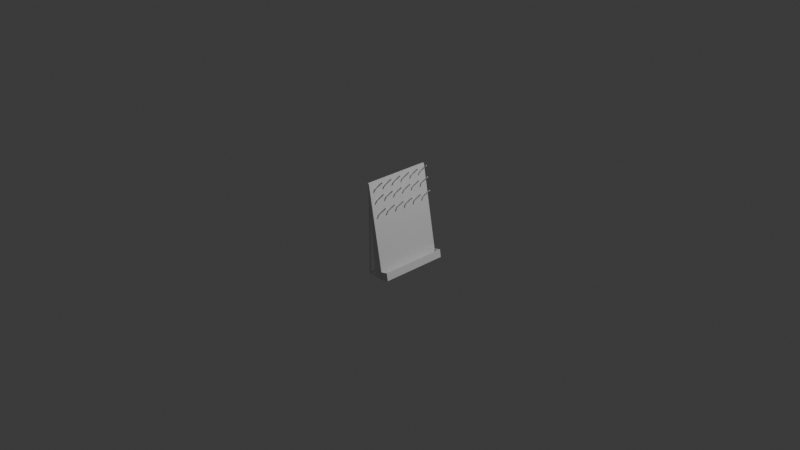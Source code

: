 # Source: drying_rack.blend  (saved by Blender 4.1.23; exported with 4.5.12 LTS)
import bpy
from mathutils import Matrix  # noqa: F401  (used for matrix-valued properties, if any)

bpy.ops.wm.read_factory_settings(use_empty=True)
scene = bpy.context.scene
scene.name = 'Scene'

# ---- collections
col_collection = bpy.data.collections.new('Collection'); scene.collection.children.link(col_collection)

# ---- world
world_world = bpy.data.worlds.new('World'); scene.world = world_world
world_world.use_nodes = True; world_world.node_tree.nodes.clear()
_N = world_world.node_tree.nodes; _L = world_world.node_tree.links
n0 = _N.new('ShaderNodeOutputWorld'); n0.name = 'World Output'; n0.location = (300, 300)
n1 = _N.new('ShaderNodeBackground'); n1.name = 'Background'; n1.location = (10, 300)
n1.inputs[0].default_value = (0.05088, 0.05088, 0.05088, 1.0)
_L.new(n1.outputs[0], n0.inputs[0])
n0.is_active_output = True
world_world.color = (0.05088, 0.05088, 0.05088)
world_world.use_sun_shadow = False
world_world.sun_shadow_jitter_overblur = 0.0

# ---- cameras
cam_camera = bpy.data.cameras.new('Camera')
cam_camera.clip_end = 100.0
cam_camera.ortho_scale = 7.314

# ---- lights
light_light = bpy.data.lights.new('Light', 'POINT')
light_light.transmission_factor = 0.0
light_light.energy = 1000.0
light_light.shadow_soft_size = 0.1
light_light.shadow_maximum_resolution = 0.006
light_light.use_absolute_resolution = True

# ---- meshes
me_cube_001 = bpy.data.meshes.new('Cube.001')
me_cube_001.from_pydata([(-0.05, -0.375, -0.5), (-0.05, -0.375, 0.5), (-0.05, 0.375, -0.5), (-0.05, 0.375, 0.5), (0.05, -0.375, -0.5), (-0.0313, -0.375, 0.5), (0.05, 0.375, -0.5), (-0.0313, 0.375, 0.5), (-0.04913, -0.375, -0.5047), (-0.04913, 0.375, -0.5047), (0.05032, -0.375, -0.5151), (0.05032, 0.375, -0.5151)], [], [(0, 1, 3, 2), (2, 3, 7, 6), (6, 7, 5, 4), (4, 5, 1, 0), (4, 0, 8, 10), (7, 3, 1, 5), (9, 11, 10, 8), (2, 6, 11, 9), (0, 2, 9, 8), (6, 4, 10, 11)])
_uv = me_cube_001.uv_layers.new(name='UVMap')
_uv.uv.foreach_set('vector', [0.375, 0.0, 0.625, 0.0, 0.625, 0.25, 0.375, 0.25, 0.375, 0.25, 0.625, 0.25, 0.625, 0.5, 0.375, 0.5, 0.375, 0.5, 0.625, 0.5, 0.625, 0.75, 0.375, 0.75, 0.375, 0.75, 0.625, 0.75, 0.625, 1.0, 0.375, 1.0, 0.375, 0.75, 0.375, 1.0, 0.375, 1.0, 0.375, 0.75, 0.625, 0.5, 0.875, 0.5, 0.875, 0.75, 0.625, 0.75, 0.125, 0.5, 0.375, 0.5, 0.375, 0.75, 0.125, 0.75, 0.375, 0.25, 0.375, 0.5, 0.375, 0.5, 0.375, 0.25, 0.375, 0.0, 0.375, 0.25, 0.375, 0.25, 0.375, 0.0, 0.375, 0.5, 0.375, 0.75, 0.375, 0.75, 0.375, 0.5])
me_cube_001.update()
me_cylinder_001 = bpy.data.meshes.new('Cylinder.001')
me_cylinder_001.from_pydata([(0.0, 0.0075, 0.5), (0.005303, 0.005303, 0.5), (0.0075, 0.0, 0.5), (0.005303, -0.005303, 0.5), (0.0, -0.0075, 0.5), (-0.005303, -0.005303, 0.5), (-0.0075, 0.0, 0.5), (-0.005303, 0.005303, 0.5), (1.164e-10, 0.00271, -0.5), (0.0, 0.0075, -0.4956), (5.821e-11, 0.005105, -0.4994), (2.91e-11, 0.006858, -0.4978), (0.001916, 0.001916, -0.5), (0.005303, 0.005303, -0.4956), (0.00361, 0.00361, -0.4994), (0.004849, 0.004849, -0.4978), (0.00271, -1.164e-10, -0.5), (0.0075, 0.0, -0.4956), (0.005105, -5.821e-11, -0.4994), (0.006858, -2.91e-11, -0.4978), (0.001916, -0.001916, -0.5), (0.005303, -0.005303, -0.4956), (0.00361, -0.00361, -0.4994), (0.004849, -0.004849, -0.4978), (-1.164e-10, -0.00271, -0.5), (0.0, -0.0075, -0.4956), (-5.821e-11, -0.005105, -0.4994), (-2.91e-11, -0.006858, -0.4978), (-0.001916, -0.001916, -0.5), (-0.005303, -0.005303, -0.4956), (-0.00361, -0.00361, -0.4994), (-0.004849, -0.004849, -0.4978), (-0.00271, 1.164e-10, -0.5), (-0.0075, 0.0, -0.4956), (-0.005105, 5.821e-11, -0.4994), (-0.006858, 2.91e-11, -0.4978), (-0.001916, 0.001916, -0.5), (-0.005303, 0.005303, -0.4956), (-0.00361, 0.00361, -0.4994), (-0.004849, 0.004849, -0.4978)], [], [(37, 7, 0, 9), (17, 2, 3, 21), (21, 3, 4, 25), (25, 4, 5, 29), (29, 5, 6, 33), (33, 6, 7, 37), (1, 0, 7, 6, 5, 4, 3, 2), (13, 1, 2, 17), (9, 0, 1, 13), (9, 13, 15, 11), (11, 15, 14, 10), (10, 14, 12, 8), (13, 17, 19, 15), (15, 19, 18, 14), (14, 18, 16, 12), (17, 21, 23, 19), (19, 23, 22, 18), (18, 22, 20, 16), (21, 25, 27, 23), (23, 27, 26, 22), (22, 26, 24, 20), (25, 29, 31, 27), (27, 31, 30, 26), (26, 30, 28, 24), (29, 33, 35, 31), (31, 35, 34, 30), (30, 34, 32, 28), (33, 37, 39, 35), (35, 39, 38, 34), (34, 38, 36, 32), (37, 9, 11, 39), (39, 11, 10, 38), (38, 10, 8, 36), (8, 12, 16, 20, 24, 28, 32, 36)])
_uv = me_cylinder_001.uv_layers.new(name='UVMap')
_uv.uv.foreach_set('vector', [0.125, 0.5022, 0.125, 1.0, 0.0, 1.0, 0.0, 0.5022, 0.75, 0.5022, 0.75, 1.0, 0.625, 1.0, 0.625, 0.5022, 0.625, 0.5022, 0.625, 1.0, 0.5, 1.0, 0.5, 0.5022, 0.5, 0.5022, 0.5, 1.0, 0.375, 1.0, 0.375, 0.5022, 0.375, 0.5022, 0.375, 1.0, 0.25, 1.0, 0.25, 0.5022, 0.25, 0.5022, 0.25, 1.0, 0.125, 1.0, 0.125, 0.5022, 0.4197, 0.4197, 0.25, 0.49, 0.08029, 0.4197, 0.01, 0.25, 0.08029, 0.08029, 0.25, 0.01, 0.4197, 0.08029, 0.49, 0.25, 0.875, 0.5022, 0.875, 1.0, 0.75, 1.0, 0.75, 0.5022, 1.0, 0.5022, 1.0, 1.0, 0.875, 1.0, 0.875, 0.5022, 1.0, 0.5022, 0.875, 0.5022, 0.8803, 0.5, 0.9947, 0.5, 0.7573, 0.487, 0.9124, 0.4227, 0.8655, 0.3655, 0.75, 0.4134, 0.75, 0.4134, 0.8655, 0.3655, 0.8113, 0.3113, 0.75, 0.3367, 0.875, 0.5022, 0.75, 0.5022, 0.7553, 0.5, 0.8697, 0.5, 0.9227, 0.4124, 0.987, 0.2573, 0.9134, 0.25, 0.8655, 0.3655, 0.8655, 0.3655, 0.9134, 0.25, 0.8367, 0.25, 0.8113, 0.3113, 0.75, 0.5022, 0.625, 0.5022, 0.6303, 0.5, 0.7447, 0.5, 0.987, 0.2427, 0.9227, 0.08756, 0.8655, 0.1345, 0.9134, 0.25, 0.9134, 0.25, 0.8655, 0.1345, 0.8113, 0.1887, 0.8367, 0.25, 0.625, 0.5022, 0.5, 0.5022, 0.5053, 0.5, 0.6197, 0.5, 0.9124, 0.07729, 0.7573, 0.01301, 0.75, 0.08665, 0.8655, 0.1345, 0.8655, 0.1345, 0.75, 0.08665, 0.75, 0.1633, 0.8113, 0.1887, 0.5, 0.5022, 0.375, 0.5022, 0.3803, 0.5, 0.4947, 0.5, 0.7427, 0.01301, 0.5876, 0.07729, 0.6345, 0.1345, 0.75, 0.08665, 0.75, 0.08665, 0.6345, 0.1345, 0.6887, 0.1887, 0.75, 0.1633, 0.375, 0.5022, 0.25, 0.5022, 0.2553, 0.5, 0.3697, 0.5, 0.5773, 0.08756, 0.513, 0.2427, 0.5866, 0.25, 0.6345, 0.1345, 0.6345, 0.1345, 0.5866, 0.25, 0.6633, 0.25, 0.6887, 0.1887, 0.25, 0.5022, 0.125, 0.5022, 0.1303, 0.5, 0.2447, 0.5, 0.513, 0.2573, 0.5773, 0.4124, 0.6345, 0.3655, 0.5866, 0.25, 0.5866, 0.25, 0.6345, 0.3655, 0.6887, 0.3113, 0.6633, 0.25, 0.125, 0.5022, 0.0, 0.5022, 0.005348, 0.5, 0.1197, 0.5, 0.5876, 0.4227, 0.7427, 0.487, 0.75, 0.4134, 0.6345, 0.3655, 0.6345, 0.3655, 0.75, 0.4134, 0.75, 0.3367, 0.6887, 0.3113, 0.75, 0.3367, 0.8113, 0.3113, 0.8367, 0.25, 0.8113, 0.1887, 0.75, 0.1633, 0.6887, 0.1887, 0.6633, 0.25, 0.6887, 0.3113])
me_cylinder_001.update()
me_cylinder_002 = bpy.data.meshes.new('Cylinder.002')
me_cylinder_002.from_pydata([(0.0, 0.0075, -0.5), (0.0, 0.0075, 0.5), (0.005303, 0.005303, -0.5), (0.005303, 0.005303, 0.5), (0.0075, 0.0, -0.5), (0.0075, 0.0, 0.5), (0.005303, -0.005303, -0.5), (0.005303, -0.005303, 0.5), (0.0, -0.0075, -0.5), (0.0, -0.0075, 0.5), (-0.005303, -0.005303, -0.5), (-0.005303, -0.005303, 0.5), (-0.0075, 0.0, -0.5), (-0.0075, 0.0, 0.5), (-0.005303, 0.005303, -0.5), (-0.005303, 0.005303, 0.5)], [], [(0, 1, 3, 2), (2, 3, 5, 4), (4, 5, 7, 6), (6, 7, 9, 8), (8, 9, 11, 10), (10, 11, 13, 12), (3, 1, 15, 13, 11, 9, 7, 5), (12, 13, 15, 14), (14, 15, 1, 0), (0, 2, 4, 6, 8, 10, 12, 14)])
_uv = me_cylinder_002.uv_layers.new(name='UVMap')
_uv.uv.foreach_set('vector', [1.0, 0.5, 1.0, 1.0, 0.875, 1.0, 0.875, 0.5, 0.875, 0.5, 0.875, 1.0, 0.75, 1.0, 0.75, 0.5, 0.75, 0.5, 0.75, 1.0, 0.625, 1.0, 0.625, 0.5, 0.625, 0.5, 0.625, 1.0, 0.5, 1.0, 0.5, 0.5, 0.5, 0.5, 0.5, 1.0, 0.375, 1.0, 0.375, 0.5, 0.375, 0.5, 0.375, 1.0, 0.25, 1.0, 0.25, 0.5, 0.4197, 0.4197, 0.25, 0.49, 0.08029, 0.4197, 0.01, 0.25, 0.08029, 0.08029, 0.25, 0.01, 0.4197, 0.08029, 0.49, 0.25, 0.25, 0.5, 0.25, 1.0, 0.125, 1.0, 0.125, 0.5, 0.125, 0.5, 0.125, 1.0, 0.0, 1.0, 0.0, 0.5, 0.75, 0.49, 0.9197, 0.4197, 0.99, 0.25, 0.9197, 0.08029, 0.75, 0.01, 0.5803, 0.08029, 0.51, 0.25, 0.5803, 0.4197])
me_cylinder_002.update()
me_cylinder_003 = bpy.data.meshes.new('Cylinder.003')
me_cylinder_003.from_pydata([(0.0, 0.0075, 0.5), (0.005303, 0.005303, 0.5), (0.0075, 0.0, 0.5), (0.005303, -0.005303, 0.5), (0.0, -0.0075, 0.5), (-0.005303, -0.005303, 0.5), (-0.0075, 0.0, 0.5), (-0.005303, 0.005303, 0.5), (0.0, 0.002765, -0.5), (0.0, 0.0075, -0.4956), (0.0, 0.005132, -0.4994), (0.0, 0.006866, -0.4978), (0.001955, 0.001955, -0.5), (0.005303, 0.005303, -0.4956), (0.003629, 0.003629, -0.4994), (0.004855, 0.004855, -0.4978), (0.002765, 0.0, -0.5), (0.0075, 0.0, -0.4956), (0.005132, 0.0, -0.4994), (0.006866, 0.0, -0.4978), (0.001955, -0.001955, -0.5), (0.005303, -0.005303, -0.4956), (0.003629, -0.003629, -0.4994), (0.004855, -0.004855, -0.4978), (0.0, -0.002765, -0.5), (0.0, -0.0075, -0.4956), (0.0, -0.005132, -0.4994), (0.0, -0.006866, -0.4978), (-0.001955, -0.001955, -0.5), (-0.005303, -0.005303, -0.4956), (-0.003629, -0.003629, -0.4994), (-0.004855, -0.004855, -0.4978), (-0.002765, 0.0, -0.5), (-0.0075, 0.0, -0.4956), (-0.005132, 0.0, -0.4994), (-0.006866, 0.0, -0.4978), (-0.001955, 0.001955, -0.5), (-0.005303, 0.005303, -0.4956), (-0.003629, 0.003629, -0.4994), (-0.004855, 0.004855, -0.4978)], [], [(37, 7, 0, 9), (17, 2, 3, 21), (21, 3, 4, 25), (25, 4, 5, 29), (29, 5, 6, 33), (33, 6, 7, 37), (1, 0, 7, 6, 5, 4, 3, 2), (13, 1, 2, 17), (9, 0, 1, 13), (9, 13, 15, 11), (11, 15, 14, 10), (10, 14, 12, 8), (13, 17, 19, 15), (15, 19, 18, 14), (14, 18, 16, 12), (17, 21, 23, 19), (19, 23, 22, 18), (18, 22, 20, 16), (21, 25, 27, 23), (23, 27, 26, 22), (22, 26, 24, 20), (25, 29, 31, 27), (27, 31, 30, 26), (26, 30, 28, 24), (29, 33, 35, 31), (31, 35, 34, 30), (30, 34, 32, 28), (33, 37, 39, 35), (35, 39, 38, 34), (34, 38, 36, 32), (37, 9, 11, 39), (39, 11, 10, 38), (38, 10, 8, 36), (8, 12, 16, 20, 24, 28, 32, 36)])
_uv = me_cylinder_003.uv_layers.new(name='UVMap')
_uv.uv.foreach_set('vector', [0.125, 0.5022, 0.125, 1.0, 0.0, 1.0, 0.0, 0.5022, 0.75, 0.5022, 0.75, 1.0, 0.625, 1.0, 0.625, 0.5022, 0.625, 0.5022, 0.625, 1.0, 0.5, 1.0, 0.5, 0.5022, 0.5, 0.5022, 0.5, 1.0, 0.375, 1.0, 0.375, 0.5022, 0.375, 0.5022, 0.375, 1.0, 0.25, 1.0, 0.25, 0.5022, 0.25, 0.5022, 0.25, 1.0, 0.125, 1.0, 0.125, 0.5022, 0.4197, 0.4197, 0.25, 0.49, 0.08029, 0.4197, 0.01, 0.25, 0.08029, 0.08029, 0.25, 0.01, 0.4197, 0.08029, 0.49, 0.25, 0.875, 0.5022, 0.875, 1.0, 0.75, 1.0, 0.75, 0.5022, 1.0, 0.5022, 1.0, 1.0, 0.875, 1.0, 0.875, 0.5022, 1.0, 0.5022, 0.875, 0.5022, 0.8803, 0.5, 0.9947, 0.5, 0.7572, 0.487, 0.9125, 0.4227, 0.8661, 0.3661, 0.75, 0.4142, 0.75, 0.4142, 0.8661, 0.3661, 0.8126, 0.3126, 0.75, 0.3385, 0.875, 0.5022, 0.75, 0.5022, 0.7553, 0.5, 0.8697, 0.5, 0.9227, 0.4125, 0.987, 0.2572, 0.9142, 0.25, 0.8661, 0.3661, 0.8661, 0.3661, 0.9142, 0.25, 0.8385, 0.25, 0.8126, 0.3126, 0.75, 0.5022, 0.625, 0.5022, 0.6303, 0.5, 0.7447, 0.5, 0.987, 0.2428, 0.9227, 0.08747, 0.8661, 0.1339, 0.9142, 0.25, 0.9142, 0.25, 0.8661, 0.1339, 0.8126, 0.1874, 0.8385, 0.25, 0.625, 0.5022, 0.5, 0.5022, 0.5053, 0.5, 0.6197, 0.5, 0.9125, 0.07732, 0.7572, 0.01297, 0.75, 0.08577, 0.8661, 0.1339, 0.8661, 0.1339, 0.75, 0.08577, 0.75, 0.1615, 0.8126, 0.1874, 0.5, 0.5022, 0.375, 0.5022, 0.3803, 0.5, 0.4947, 0.5, 0.7428, 0.01297, 0.5875, 0.07732, 0.6339, 0.1339, 0.75, 0.08577, 0.75, 0.08577, 0.6339, 0.1339, 0.6874, 0.1874, 0.75, 0.1615, 0.375, 0.5022, 0.25, 0.5022, 0.2553, 0.5, 0.3697, 0.5, 0.5773, 0.08747, 0.513, 0.2428, 0.5858, 0.25, 0.6339, 0.1339, 0.6339, 0.1339, 0.5858, 0.25, 0.6615, 0.25, 0.6874, 0.1874, 0.25, 0.5022, 0.125, 0.5022, 0.1303, 0.5, 0.2447, 0.5, 0.513, 0.2572, 0.5773, 0.4125, 0.6339, 0.3661, 0.5858, 0.25, 0.5858, 0.25, 0.6339, 0.3661, 0.6874, 0.3126, 0.6615, 0.25, 0.125, 0.5022, 0.0, 0.5022, 0.005287, 0.5, 0.1197, 0.5, 0.5875, 0.4227, 0.7428, 0.487, 0.75, 0.4142, 0.6339, 0.3661, 0.6339, 0.3661, 0.75, 0.4142, 0.75, 0.3385, 0.6874, 0.3126, 0.75, 0.3385, 0.8126, 0.3126, 0.8385, 0.25, 0.8126, 0.1874, 0.75, 0.1615, 0.6874, 0.1874, 0.6615, 0.25, 0.6874, 0.3126])
me_cylinder_003.update()
me_cylinder_004 = bpy.data.meshes.new('Cylinder.004')
me_cylinder_004.from_pydata([(0.0, 0.0075, -0.5), (0.0, 0.0075, 0.5), (0.005303, 0.005303, -0.5), (0.005303, 0.005303, 0.5), (0.0075, 0.0, -0.5), (0.0075, 0.0, 0.5), (0.005303, -0.005303, -0.5), (0.005303, -0.005303, 0.5), (0.0, -0.0075, -0.5), (0.0, -0.0075, 0.5), (-0.005303, -0.005303, -0.5), (-0.005303, -0.005303, 0.5), (-0.0075, 0.0, -0.5), (-0.0075, 0.0, 0.5), (-0.005303, 0.005303, -0.5), (-0.005303, 0.005303, 0.5)], [], [(0, 1, 3, 2), (2, 3, 5, 4), (4, 5, 7, 6), (6, 7, 9, 8), (8, 9, 11, 10), (10, 11, 13, 12), (3, 1, 15, 13, 11, 9, 7, 5), (12, 13, 15, 14), (14, 15, 1, 0), (0, 2, 4, 6, 8, 10, 12, 14)])
_uv = me_cylinder_004.uv_layers.new(name='UVMap')
_uv.uv.foreach_set('vector', [1.0, 0.5, 1.0, 1.0, 0.875, 1.0, 0.875, 0.5, 0.875, 0.5, 0.875, 1.0, 0.75, 1.0, 0.75, 0.5, 0.75, 0.5, 0.75, 1.0, 0.625, 1.0, 0.625, 0.5, 0.625, 0.5, 0.625, 1.0, 0.5, 1.0, 0.5, 0.5, 0.5, 0.5, 0.5, 1.0, 0.375, 1.0, 0.375, 0.5, 0.375, 0.5, 0.375, 1.0, 0.25, 1.0, 0.25, 0.5, 0.4197, 0.4197, 0.25, 0.49, 0.08029, 0.4197, 0.01, 0.25, 0.08029, 0.08029, 0.25, 0.01, 0.4197, 0.08029, 0.49, 0.25, 0.25, 0.5, 0.25, 1.0, 0.125, 1.0, 0.125, 0.5, 0.125, 0.5, 0.125, 1.0, 0.0, 1.0, 0.0, 0.5, 0.75, 0.49, 0.9197, 0.4197, 0.99, 0.25, 0.9197, 0.08029, 0.75, 0.01, 0.5803, 0.08029, 0.51, 0.25, 0.5803, 0.4197])
me_cylinder_004.update()
me_cylinder_005 = bpy.data.meshes.new('Cylinder.005')
me_cylinder_005.from_pydata([(0.0, 0.0075, -0.5), (0.0, 0.0075, 0.5), (0.005303, 0.005303, -0.5), (0.005303, 0.005303, 0.5), (0.0075, 0.0, -0.5), (0.0075, 0.0, 0.5), (0.005303, -0.005303, -0.5), (0.005303, -0.005303, 0.5), (0.0, -0.0075, -0.5), (0.0, -0.0075, 0.5), (-0.005303, -0.005303, -0.5), (-0.005303, -0.005303, 0.5), (-0.0075, 0.0, -0.5), (-0.0075, 0.0, 0.5), (-0.005303, 0.005303, -0.5), (-0.005303, 0.005303, 0.5)], [], [(0, 1, 3, 2), (2, 3, 5, 4), (4, 5, 7, 6), (6, 7, 9, 8), (8, 9, 11, 10), (10, 11, 13, 12), (3, 1, 15, 13, 11, 9, 7, 5), (12, 13, 15, 14), (14, 15, 1, 0), (0, 2, 4, 6, 8, 10, 12, 14)])
_uv = me_cylinder_005.uv_layers.new(name='UVMap')
_uv.uv.foreach_set('vector', [1.0, 0.5, 1.0, 1.0, 0.875, 1.0, 0.875, 0.5, 0.875, 0.5, 0.875, 1.0, 0.75, 1.0, 0.75, 0.5, 0.75, 0.5, 0.75, 1.0, 0.625, 1.0, 0.625, 0.5, 0.625, 0.5, 0.625, 1.0, 0.5, 1.0, 0.5, 0.5, 0.5, 0.5, 0.5, 1.0, 0.375, 1.0, 0.375, 0.5, 0.375, 0.5, 0.375, 1.0, 0.25, 1.0, 0.25, 0.5, 0.4197, 0.4197, 0.25, 0.49, 0.08029, 0.4197, 0.01, 0.25, 0.08029, 0.08029, 0.25, 0.01, 0.4197, 0.08029, 0.49, 0.25, 0.25, 0.5, 0.25, 1.0, 0.125, 1.0, 0.125, 0.5, 0.125, 0.5, 0.125, 1.0, 0.0, 1.0, 0.0, 0.5, 0.75, 0.49, 0.9197, 0.4197, 0.99, 0.25, 0.9197, 0.08029, 0.75, 0.01, 0.5803, 0.08029, 0.51, 0.25, 0.5803, 0.4197])
me_cylinder_005.update()
me_cube_002 = bpy.data.meshes.new('Cube.002')
me_cube_002.from_pydata([(0.1545, -0.375, -0.5096), (0.1398, -0.375, -0.4263), (0.1545, 0.375, -0.5096), (0.1398, 0.375, -0.4263), (0.2354, -0.375, -0.4889), (0.2208, -0.375, -0.4056), (0.2354, 0.375, -0.4889), (0.2208, 0.375, -0.4056), (0.2133, -0.3623, -0.4082), (0.2133, 0.3623, -0.4082), (0.2198, -0.3623, -0.4842), (0.2198, 0.3623, -0.4842)], [], [(0, 1, 3, 2), (2, 3, 7, 6), (6, 7, 5, 4), (4, 5, 1, 0), (2, 6, 4, 0), (5, 8, 1), (8, 9, 11, 10), (5, 7, 9, 8), (7, 3, 9), (9, 3, 2, 11), (10, 0, 1, 8)])
_uv = me_cube_002.uv_layers.new(name='UVMap')
_uv.uv.foreach_set('vector', [0.375, 0.0, 0.625, 0.0, 0.625, 0.25, 0.375, 0.25, 0.375, 0.25, 0.625, 0.25, 0.625, 0.5, 0.375, 0.5, 0.375, 0.5, 0.625, 0.5, 0.625, 0.75, 0.375, 0.75, 0.375, 0.75, 0.625, 0.75, 0.625, 1.0, 0.375, 1.0, 0.125, 0.5, 0.375, 0.5, 0.375, 0.75, 0.125, 0.75, 0.625, 0.75, 0.625, 0.75, 0.625, 1.0, 0.625, 0.75, 0.625, 0.5, 0.625, 0.5, 0.625, 0.75, 0.625, 0.75, 0.625, 0.5, 0.625, 0.5, 0.625, 0.75, 0.625, 0.5, 0.625, 0.25, 0.625, 0.5, 0.0, 0.0, 0.0, 0.0, 0.0, 0.0, 0.0, 0.0, 0.0, 0.0, 0.0, 0.0, 0.0, 0.0, 0.0, 0.0])
me_cube_002.update()
me_cylinder_006 = bpy.data.meshes.new('Cylinder.006')
me_cylinder_006.from_pydata([(0.0, 0.0075, -0.5), (0.005303, 0.005303, -0.5), (0.0075, 0.0, -0.5), (0.005303, -0.005303, -0.5), (0.0, -0.0075, -0.5), (-0.005303, -0.005303, -0.5), (-0.0075, 0.0, -0.5), (-0.005303, 0.005303, -0.5), (0.0, 0.002886, 0.5), (1.093e-10, 0.009267, 0.4781), (3.615e-11, 0.005775, 0.492), (0.002041, 0.002041, 0.5), (0.005303, 0.007071, 0.4781), (0.00367, 0.004255, 0.492), (0.002886, 0.0, 0.5), (0.0075, 0.001767, 0.4781), (0.00519, 0.0005848, 0.492), (0.002041, -0.002041, 0.5), (0.005303, -0.003536, 0.4781), (0.00367, -0.003085, 0.492), (0.0, -0.002886, 0.5), (1.093e-10, -0.005733, 0.4781), (3.615e-11, -0.004605, 0.492), (-0.002041, -0.002041, 0.5), (-0.005303, -0.003536, 0.4781), (-0.00367, -0.003085, 0.492), (-0.002886, 0.0, 0.5), (-0.0075, 0.001767, 0.4781), (-0.00519, 0.0005848, 0.492), (-0.002041, 0.002041, 0.5), (-0.005303, 0.007071, 0.4781), (-0.00367, 0.004255, 0.492)], [], [(7, 30, 9, 0), (2, 15, 18, 3), (3, 18, 21, 4), (4, 21, 24, 5), (5, 24, 27, 6), (6, 27, 30, 7), (0, 9, 12, 1), (1, 12, 15, 2), (0, 1, 2, 3, 4, 5, 6, 7), (12, 9, 10, 13), (13, 10, 8, 11), (15, 12, 13, 16), (16, 13, 11, 14), (18, 15, 16, 19), (19, 16, 14, 17), (21, 18, 19, 22), (22, 19, 17, 20), (24, 21, 22, 25), (25, 22, 20, 23), (27, 24, 25, 28), (28, 25, 23, 26), (30, 27, 28, 31), (31, 28, 26, 29), (9, 30, 31, 10), (10, 31, 29, 8), (11, 8, 29, 26, 23, 20, 17, 14)])
_uv = me_cylinder_006.uv_layers.new(name='UVMap')
_uv.uv.foreach_set('vector', [0.125, 0.5, 0.125, 0.9979, 0.0, 0.9979, 0.0, 0.5, 0.75, 0.5, 0.75, 0.9979, 0.625, 0.9979, 0.625, 0.5, 0.625, 0.5, 0.625, 0.9979, 0.5, 0.9979, 0.5, 0.5, 0.5, 0.5, 0.5, 0.9979, 0.375, 0.9979, 0.375, 0.5, 0.375, 0.5, 0.375, 0.9979, 0.25, 0.9979, 0.25, 0.5, 0.25, 0.5, 0.25, 0.9979, 0.125, 0.9979, 0.125, 0.5, 1.0, 0.5, 1.0, 0.9979, 0.875, 0.9979, 0.875, 0.5, 0.875, 0.5, 0.875, 0.9979, 0.75, 0.9979, 0.75, 0.5, 0.75, 0.49, 0.9197, 0.4197, 0.99, 0.25, 0.9197, 0.08029, 0.75, 0.01, 0.5803, 0.08029, 0.51, 0.25, 0.5803, 0.4197, 0.875, 0.9979, 1.0, 0.9979, 0.9807, 1.0, 0.8943, 1.0, 0.3936, 0.4305, 0.2761, 0.4792, 0.25, 0.3423, 0.3153, 0.3153, 0.75, 0.9979, 0.875, 0.9979, 0.8557, 1.0, 0.7693, 1.0, 0.4792, 0.2761, 0.4305, 0.3936, 0.3153, 0.3153, 0.3423, 0.25, 0.625, 0.9979, 0.75, 0.9979, 0.7307, 1.0, 0.6443, 1.0, 0.4305, 0.1064, 0.4792, 0.2239, 0.3423, 0.25, 0.3153, 0.1847, 0.5, 0.9979, 0.625, 0.9979, 0.6057, 1.0, 0.5193, 1.0, 0.2761, 0.02083, 0.3936, 0.06947, 0.3153, 0.1847, 0.25, 0.1577, 0.375, 0.9979, 0.5, 0.9979, 0.4807, 1.0, 0.3943, 1.0, 0.1064, 0.06947, 0.2239, 0.02083, 0.25, 0.1577, 0.1847, 0.1847, 0.25, 0.9979, 0.375, 0.9979, 0.3557, 1.0, 0.2693, 1.0, 0.02083, 0.2239, 0.06947, 0.1064, 0.1847, 0.1847, 0.1577, 0.25, 0.125, 0.9979, 0.25, 0.9979, 0.2307, 1.0, 0.1443, 1.0, 0.06947, 0.3936, 0.02083, 0.2761, 0.1577, 0.25, 0.1847, 0.3153, 0.0, 0.9979, 0.125, 0.9979, 0.1057, 1.0, 0.01925, 1.0, 0.2239, 0.4792, 0.1064, 0.4305, 0.1847, 0.3153, 0.25, 0.3423, 0.3153, 0.3153, 0.25, 0.3423, 0.1847, 0.3153, 0.1577, 0.25, 0.1847, 0.1847, 0.25, 0.1577, 0.3153, 0.1847, 0.3423, 0.25])
me_cylinder_006.update()
me_cylinder_007 = bpy.data.meshes.new('Cylinder.007')
me_cylinder_007.from_pydata([(0.0, 0.0075, -0.5), (0.005303, 0.005303, -0.5), (0.0075, 0.0, -0.5), (0.005303, -0.005303, -0.5), (0.0, -0.0075, -0.5), (-0.005303, -0.005303, -0.5), (-0.0075, 0.0, -0.5), (-0.005303, 0.005303, -0.5), (0.0, 0.002886, 0.5), (1.093e-10, 0.009267, 0.4781), (3.615e-11, 0.005775, 0.492), (0.002041, 0.002041, 0.5), (0.005303, 0.007071, 0.4781), (0.00367, 0.004255, 0.492), (0.002886, 0.0, 0.5), (0.0075, 0.001767, 0.4781), (0.00519, 0.0005848, 0.492), (0.002041, -0.002041, 0.5), (0.005303, -0.003536, 0.4781), (0.00367, -0.003085, 0.492), (0.0, -0.002886, 0.5), (1.093e-10, -0.005733, 0.4781), (3.615e-11, -0.004605, 0.492), (-0.002041, -0.002041, 0.5), (-0.005303, -0.003536, 0.4781), (-0.00367, -0.003085, 0.492), (-0.002886, 0.0, 0.5), (-0.0075, 0.001767, 0.4781), (-0.00519, 0.0005848, 0.492), (-0.002041, 0.002041, 0.5), (-0.005303, 0.007071, 0.4781), (-0.00367, 0.004255, 0.492)], [], [(7, 30, 9, 0), (2, 15, 18, 3), (3, 18, 21, 4), (4, 21, 24, 5), (5, 24, 27, 6), (6, 27, 30, 7), (0, 9, 12, 1), (1, 12, 15, 2), (0, 1, 2, 3, 4, 5, 6, 7), (12, 9, 10, 13), (13, 10, 8, 11), (15, 12, 13, 16), (16, 13, 11, 14), (18, 15, 16, 19), (19, 16, 14, 17), (21, 18, 19, 22), (22, 19, 17, 20), (24, 21, 22, 25), (25, 22, 20, 23), (27, 24, 25, 28), (28, 25, 23, 26), (30, 27, 28, 31), (31, 28, 26, 29), (9, 30, 31, 10), (10, 31, 29, 8), (11, 8, 29, 26, 23, 20, 17, 14)])
_uv = me_cylinder_007.uv_layers.new(name='UVMap')
_uv.uv.foreach_set('vector', [0.125, 0.5, 0.125, 0.9979, 0.0, 0.9979, 0.0, 0.5, 0.75, 0.5, 0.75, 0.9979, 0.625, 0.9979, 0.625, 0.5, 0.625, 0.5, 0.625, 0.9979, 0.5, 0.9979, 0.5, 0.5, 0.5, 0.5, 0.5, 0.9979, 0.375, 0.9979, 0.375, 0.5, 0.375, 0.5, 0.375, 0.9979, 0.25, 0.9979, 0.25, 0.5, 0.25, 0.5, 0.25, 0.9979, 0.125, 0.9979, 0.125, 0.5, 1.0, 0.5, 1.0, 0.9979, 0.875, 0.9979, 0.875, 0.5, 0.875, 0.5, 0.875, 0.9979, 0.75, 0.9979, 0.75, 0.5, 0.75, 0.49, 0.9197, 0.4197, 0.99, 0.25, 0.9197, 0.08029, 0.75, 0.01, 0.5803, 0.08029, 0.51, 0.25, 0.5803, 0.4197, 0.875, 0.9979, 1.0, 0.9979, 0.9807, 1.0, 0.8943, 1.0, 0.3936, 0.4305, 0.2761, 0.4792, 0.25, 0.3423, 0.3153, 0.3153, 0.75, 0.9979, 0.875, 0.9979, 0.8557, 1.0, 0.7693, 1.0, 0.4792, 0.2761, 0.4305, 0.3936, 0.3153, 0.3153, 0.3423, 0.25, 0.625, 0.9979, 0.75, 0.9979, 0.7307, 1.0, 0.6443, 1.0, 0.4305, 0.1064, 0.4792, 0.2239, 0.3423, 0.25, 0.3153, 0.1847, 0.5, 0.9979, 0.625, 0.9979, 0.6057, 1.0, 0.5193, 1.0, 0.2761, 0.02083, 0.3936, 0.06947, 0.3153, 0.1847, 0.25, 0.1577, 0.375, 0.9979, 0.5, 0.9979, 0.4807, 1.0, 0.3943, 1.0, 0.1064, 0.06947, 0.2239, 0.02083, 0.25, 0.1577, 0.1847, 0.1847, 0.25, 0.9979, 0.375, 0.9979, 0.3557, 1.0, 0.2693, 1.0, 0.02083, 0.2239, 0.06947, 0.1064, 0.1847, 0.1847, 0.1577, 0.25, 0.125, 0.9979, 0.25, 0.9979, 0.2307, 1.0, 0.1443, 1.0, 0.06947, 0.3936, 0.02083, 0.2761, 0.1577, 0.25, 0.1847, 0.3153, 0.0, 0.9979, 0.125, 0.9979, 0.1057, 1.0, 0.01925, 1.0, 0.2239, 0.4792, 0.1064, 0.4305, 0.1847, 0.3153, 0.25, 0.3423, 0.3153, 0.3153, 0.25, 0.3423, 0.1847, 0.3153, 0.1577, 0.25, 0.1847, 0.1847, 0.25, 0.1577, 0.3153, 0.1847, 0.3423, 0.25])
me_cylinder_007.update()
me_cylinder_008 = bpy.data.meshes.new('Cylinder.008')
me_cylinder_008.from_pydata([(0.0, 0.0075, -0.5), (0.005303, 0.005303, -0.5), (0.0075, 0.0, -0.5), (0.005303, -0.005303, -0.5), (0.0, -0.0075, -0.5), (-0.005303, -0.005303, -0.5), (-0.0075, 0.0, -0.5), (-0.005303, 0.005303, -0.5), (0.0, 0.002886, 0.5), (1.093e-10, 0.009267, 0.4781), (3.615e-11, 0.005775, 0.492), (0.002041, 0.002041, 0.5), (0.005303, 0.007071, 0.4781), (0.00367, 0.004255, 0.492), (0.002886, 0.0, 0.5), (0.0075, 0.001767, 0.4781), (0.00519, 0.0005848, 0.492), (0.002041, -0.002041, 0.5), (0.005303, -0.003536, 0.4781), (0.00367, -0.003085, 0.492), (0.0, -0.002886, 0.5), (1.093e-10, -0.005733, 0.4781), (3.615e-11, -0.004605, 0.492), (-0.002041, -0.002041, 0.5), (-0.005303, -0.003536, 0.4781), (-0.00367, -0.003085, 0.492), (-0.002886, 0.0, 0.5), (-0.0075, 0.001767, 0.4781), (-0.00519, 0.0005848, 0.492), (-0.002041, 0.002041, 0.5), (-0.005303, 0.007071, 0.4781), (-0.00367, 0.004255, 0.492)], [], [(7, 30, 9, 0), (2, 15, 18, 3), (3, 18, 21, 4), (4, 21, 24, 5), (5, 24, 27, 6), (6, 27, 30, 7), (0, 9, 12, 1), (1, 12, 15, 2), (0, 1, 2, 3, 4, 5, 6, 7), (12, 9, 10, 13), (13, 10, 8, 11), (15, 12, 13, 16), (16, 13, 11, 14), (18, 15, 16, 19), (19, 16, 14, 17), (21, 18, 19, 22), (22, 19, 17, 20), (24, 21, 22, 25), (25, 22, 20, 23), (27, 24, 25, 28), (28, 25, 23, 26), (30, 27, 28, 31), (31, 28, 26, 29), (9, 30, 31, 10), (10, 31, 29, 8), (11, 8, 29, 26, 23, 20, 17, 14)])
_uv = me_cylinder_008.uv_layers.new(name='UVMap')
_uv.uv.foreach_set('vector', [0.125, 0.5, 0.125, 0.9979, 0.0, 0.9979, 0.0, 0.5, 0.75, 0.5, 0.75, 0.9979, 0.625, 0.9979, 0.625, 0.5, 0.625, 0.5, 0.625, 0.9979, 0.5, 0.9979, 0.5, 0.5, 0.5, 0.5, 0.5, 0.9979, 0.375, 0.9979, 0.375, 0.5, 0.375, 0.5, 0.375, 0.9979, 0.25, 0.9979, 0.25, 0.5, 0.25, 0.5, 0.25, 0.9979, 0.125, 0.9979, 0.125, 0.5, 1.0, 0.5, 1.0, 0.9979, 0.875, 0.9979, 0.875, 0.5, 0.875, 0.5, 0.875, 0.9979, 0.75, 0.9979, 0.75, 0.5, 0.75, 0.49, 0.9197, 0.4197, 0.99, 0.25, 0.9197, 0.08029, 0.75, 0.01, 0.5803, 0.08029, 0.51, 0.25, 0.5803, 0.4197, 0.875, 0.9979, 1.0, 0.9979, 0.9807, 1.0, 0.8943, 1.0, 0.3936, 0.4305, 0.2761, 0.4792, 0.25, 0.3423, 0.3153, 0.3153, 0.75, 0.9979, 0.875, 0.9979, 0.8557, 1.0, 0.7693, 1.0, 0.4792, 0.2761, 0.4305, 0.3936, 0.3153, 0.3153, 0.3423, 0.25, 0.625, 0.9979, 0.75, 0.9979, 0.7307, 1.0, 0.6443, 1.0, 0.4305, 0.1064, 0.4792, 0.2239, 0.3423, 0.25, 0.3153, 0.1847, 0.5, 0.9979, 0.625, 0.9979, 0.6057, 1.0, 0.5193, 1.0, 0.2761, 0.02083, 0.3936, 0.06947, 0.3153, 0.1847, 0.25, 0.1577, 0.375, 0.9979, 0.5, 0.9979, 0.4807, 1.0, 0.3943, 1.0, 0.1064, 0.06947, 0.2239, 0.02083, 0.25, 0.1577, 0.1847, 0.1847, 0.25, 0.9979, 0.375, 0.9979, 0.3557, 1.0, 0.2693, 1.0, 0.02083, 0.2239, 0.06947, 0.1064, 0.1847, 0.1847, 0.1577, 0.25, 0.125, 0.9979, 0.25, 0.9979, 0.2307, 1.0, 0.1443, 1.0, 0.06947, 0.3936, 0.02083, 0.2761, 0.1577, 0.25, 0.1847, 0.3153, 0.0, 0.9979, 0.125, 0.9979, 0.1057, 1.0, 0.01925, 1.0, 0.2239, 0.4792, 0.1064, 0.4305, 0.1847, 0.3153, 0.25, 0.3423, 0.3153, 0.3153, 0.25, 0.3423, 0.1847, 0.3153, 0.1577, 0.25, 0.1847, 0.1847, 0.25, 0.1577, 0.3153, 0.1847, 0.3423, 0.25])
me_cylinder_008.update()
me_cylinder_009 = bpy.data.meshes.new('Cylinder.009')
me_cylinder_009.from_pydata([(0.0, 0.0075, -0.5), (0.005303, 0.005303, -0.5), (0.0075, 0.0, -0.5), (0.005303, -0.005303, -0.5), (0.0, -0.0075, -0.5), (-0.005303, -0.005303, -0.5), (-0.0075, 0.0, -0.5), (-0.005303, 0.005303, -0.5), (0.0, 0.002886, 0.5), (1.093e-10, 0.009267, 0.4781), (3.615e-11, 0.005775, 0.492), (0.002041, 0.002041, 0.5), (0.005303, 0.007071, 0.4781), (0.00367, 0.004255, 0.492), (0.002886, 0.0, 0.5), (0.0075, 0.001767, 0.4781), (0.00519, 0.0005848, 0.492), (0.002041, -0.002041, 0.5), (0.005303, -0.003536, 0.4781), (0.00367, -0.003085, 0.492), (0.0, -0.002886, 0.5), (1.093e-10, -0.005733, 0.4781), (3.615e-11, -0.004605, 0.492), (-0.002041, -0.002041, 0.5), (-0.005303, -0.003536, 0.4781), (-0.00367, -0.003085, 0.492), (-0.002886, 0.0, 0.5), (-0.0075, 0.001767, 0.4781), (-0.00519, 0.0005848, 0.492), (-0.002041, 0.002041, 0.5), (-0.005303, 0.007071, 0.4781), (-0.00367, 0.004255, 0.492)], [], [(7, 30, 9, 0), (2, 15, 18, 3), (3, 18, 21, 4), (4, 21, 24, 5), (5, 24, 27, 6), (6, 27, 30, 7), (0, 9, 12, 1), (1, 12, 15, 2), (0, 1, 2, 3, 4, 5, 6, 7), (12, 9, 10, 13), (13, 10, 8, 11), (15, 12, 13, 16), (16, 13, 11, 14), (18, 15, 16, 19), (19, 16, 14, 17), (21, 18, 19, 22), (22, 19, 17, 20), (24, 21, 22, 25), (25, 22, 20, 23), (27, 24, 25, 28), (28, 25, 23, 26), (30, 27, 28, 31), (31, 28, 26, 29), (9, 30, 31, 10), (10, 31, 29, 8), (11, 8, 29, 26, 23, 20, 17, 14)])
_uv = me_cylinder_009.uv_layers.new(name='UVMap')
_uv.uv.foreach_set('vector', [0.125, 0.5, 0.125, 0.9979, 0.0, 0.9979, 0.0, 0.5, 0.75, 0.5, 0.75, 0.9979, 0.625, 0.9979, 0.625, 0.5, 0.625, 0.5, 0.625, 0.9979, 0.5, 0.9979, 0.5, 0.5, 0.5, 0.5, 0.5, 0.9979, 0.375, 0.9979, 0.375, 0.5, 0.375, 0.5, 0.375, 0.9979, 0.25, 0.9979, 0.25, 0.5, 0.25, 0.5, 0.25, 0.9979, 0.125, 0.9979, 0.125, 0.5, 1.0, 0.5, 1.0, 0.9979, 0.875, 0.9979, 0.875, 0.5, 0.875, 0.5, 0.875, 0.9979, 0.75, 0.9979, 0.75, 0.5, 0.75, 0.49, 0.9197, 0.4197, 0.99, 0.25, 0.9197, 0.08029, 0.75, 0.01, 0.5803, 0.08029, 0.51, 0.25, 0.5803, 0.4197, 0.875, 0.9979, 1.0, 0.9979, 0.9807, 1.0, 0.8943, 1.0, 0.3936, 0.4305, 0.2761, 0.4792, 0.25, 0.3423, 0.3153, 0.3153, 0.75, 0.9979, 0.875, 0.9979, 0.8557, 1.0, 0.7693, 1.0, 0.4792, 0.2761, 0.4305, 0.3936, 0.3153, 0.3153, 0.3423, 0.25, 0.625, 0.9979, 0.75, 0.9979, 0.7307, 1.0, 0.6443, 1.0, 0.4305, 0.1064, 0.4792, 0.2239, 0.3423, 0.25, 0.3153, 0.1847, 0.5, 0.9979, 0.625, 0.9979, 0.6057, 1.0, 0.5193, 1.0, 0.2761, 0.02083, 0.3936, 0.06947, 0.3153, 0.1847, 0.25, 0.1577, 0.375, 0.9979, 0.5, 0.9979, 0.4807, 1.0, 0.3943, 1.0, 0.1064, 0.06947, 0.2239, 0.02083, 0.25, 0.1577, 0.1847, 0.1847, 0.25, 0.9979, 0.375, 0.9979, 0.3557, 1.0, 0.2693, 1.0, 0.02083, 0.2239, 0.06947, 0.1064, 0.1847, 0.1847, 0.1577, 0.25, 0.125, 0.9979, 0.25, 0.9979, 0.2307, 1.0, 0.1443, 1.0, 0.06947, 0.3936, 0.02083, 0.2761, 0.1577, 0.25, 0.1847, 0.3153, 0.0, 0.9979, 0.125, 0.9979, 0.1057, 1.0, 0.01925, 1.0, 0.2239, 0.4792, 0.1064, 0.4305, 0.1847, 0.3153, 0.25, 0.3423, 0.3153, 0.3153, 0.25, 0.3423, 0.1847, 0.3153, 0.1577, 0.25, 0.1847, 0.1847, 0.25, 0.1577, 0.3153, 0.1847, 0.3423, 0.25])
me_cylinder_009.update()
me_cylinder_010 = bpy.data.meshes.new('Cylinder.010')
me_cylinder_010.from_pydata([(0.0, 0.0075, -0.5), (0.005303, 0.005303, -0.5), (0.0075, 0.0, -0.5), (0.005303, -0.005303, -0.5), (0.0, -0.0075, -0.5), (-0.005303, -0.005303, -0.5), (-0.0075, 0.0, -0.5), (-0.005303, 0.005303, -0.5), (0.0, 0.002886, 0.5), (1.093e-10, 0.009267, 0.4781), (3.615e-11, 0.005775, 0.492), (0.002041, 0.002041, 0.5), (0.005303, 0.007071, 0.4781), (0.00367, 0.004255, 0.492), (0.002886, 0.0, 0.5), (0.0075, 0.001767, 0.4781), (0.00519, 0.0005848, 0.492), (0.002041, -0.002041, 0.5), (0.005303, -0.003536, 0.4781), (0.00367, -0.003085, 0.492), (0.0, -0.002886, 0.5), (1.093e-10, -0.005733, 0.4781), (3.615e-11, -0.004605, 0.492), (-0.002041, -0.002041, 0.5), (-0.005303, -0.003536, 0.4781), (-0.00367, -0.003085, 0.492), (-0.002886, 0.0, 0.5), (-0.0075, 0.001767, 0.4781), (-0.00519, 0.0005848, 0.492), (-0.002041, 0.002041, 0.5), (-0.005303, 0.007071, 0.4781), (-0.00367, 0.004255, 0.492)], [], [(7, 30, 9, 0), (2, 15, 18, 3), (3, 18, 21, 4), (4, 21, 24, 5), (5, 24, 27, 6), (6, 27, 30, 7), (0, 9, 12, 1), (1, 12, 15, 2), (0, 1, 2, 3, 4, 5, 6, 7), (12, 9, 10, 13), (13, 10, 8, 11), (15, 12, 13, 16), (16, 13, 11, 14), (18, 15, 16, 19), (19, 16, 14, 17), (21, 18, 19, 22), (22, 19, 17, 20), (24, 21, 22, 25), (25, 22, 20, 23), (27, 24, 25, 28), (28, 25, 23, 26), (30, 27, 28, 31), (31, 28, 26, 29), (9, 30, 31, 10), (10, 31, 29, 8), (11, 8, 29, 26, 23, 20, 17, 14)])
_uv = me_cylinder_010.uv_layers.new(name='UVMap')
_uv.uv.foreach_set('vector', [0.125, 0.5, 0.125, 0.9979, 0.0, 0.9979, 0.0, 0.5, 0.75, 0.5, 0.75, 0.9979, 0.625, 0.9979, 0.625, 0.5, 0.625, 0.5, 0.625, 0.9979, 0.5, 0.9979, 0.5, 0.5, 0.5, 0.5, 0.5, 0.9979, 0.375, 0.9979, 0.375, 0.5, 0.375, 0.5, 0.375, 0.9979, 0.25, 0.9979, 0.25, 0.5, 0.25, 0.5, 0.25, 0.9979, 0.125, 0.9979, 0.125, 0.5, 1.0, 0.5, 1.0, 0.9979, 0.875, 0.9979, 0.875, 0.5, 0.875, 0.5, 0.875, 0.9979, 0.75, 0.9979, 0.75, 0.5, 0.75, 0.49, 0.9197, 0.4197, 0.99, 0.25, 0.9197, 0.08029, 0.75, 0.01, 0.5803, 0.08029, 0.51, 0.25, 0.5803, 0.4197, 0.875, 0.9979, 1.0, 0.9979, 0.9807, 1.0, 0.8943, 1.0, 0.3936, 0.4305, 0.2761, 0.4792, 0.25, 0.3423, 0.3153, 0.3153, 0.75, 0.9979, 0.875, 0.9979, 0.8557, 1.0, 0.7693, 1.0, 0.4792, 0.2761, 0.4305, 0.3936, 0.3153, 0.3153, 0.3423, 0.25, 0.625, 0.9979, 0.75, 0.9979, 0.7307, 1.0, 0.6443, 1.0, 0.4305, 0.1064, 0.4792, 0.2239, 0.3423, 0.25, 0.3153, 0.1847, 0.5, 0.9979, 0.625, 0.9979, 0.6057, 1.0, 0.5193, 1.0, 0.2761, 0.02083, 0.3936, 0.06947, 0.3153, 0.1847, 0.25, 0.1577, 0.375, 0.9979, 0.5, 0.9979, 0.4807, 1.0, 0.3943, 1.0, 0.1064, 0.06947, 0.2239, 0.02083, 0.25, 0.1577, 0.1847, 0.1847, 0.25, 0.9979, 0.375, 0.9979, 0.3557, 1.0, 0.2693, 1.0, 0.02083, 0.2239, 0.06947, 0.1064, 0.1847, 0.1847, 0.1577, 0.25, 0.125, 0.9979, 0.25, 0.9979, 0.2307, 1.0, 0.1443, 1.0, 0.06947, 0.3936, 0.02083, 0.2761, 0.1577, 0.25, 0.1847, 0.3153, 0.0, 0.9979, 0.125, 0.9979, 0.1057, 1.0, 0.01925, 1.0, 0.2239, 0.4792, 0.1064, 0.4305, 0.1847, 0.3153, 0.25, 0.3423, 0.3153, 0.3153, 0.25, 0.3423, 0.1847, 0.3153, 0.1577, 0.25, 0.1847, 0.1847, 0.25, 0.1577, 0.3153, 0.1847, 0.3423, 0.25])
me_cylinder_010.update()
me_cylinder_011 = bpy.data.meshes.new('Cylinder.011')
me_cylinder_011.from_pydata([(0.0, 0.0075, -0.5), (0.005303, 0.005303, -0.5), (0.0075, 0.0, -0.5), (0.005303, -0.005303, -0.5), (0.0, -0.0075, -0.5), (-0.005303, -0.005303, -0.5), (-0.0075, 0.0, -0.5), (-0.005303, 0.005303, -0.5), (0.0, 0.002886, 0.5), (1.093e-10, 0.009267, 0.4781), (3.615e-11, 0.005775, 0.492), (0.002041, 0.002041, 0.5), (0.005303, 0.007071, 0.4781), (0.00367, 0.004255, 0.492), (0.002886, 0.0, 0.5), (0.0075, 0.001767, 0.4781), (0.00519, 0.0005848, 0.492), (0.002041, -0.002041, 0.5), (0.005303, -0.003536, 0.4781), (0.00367, -0.003085, 0.492), (0.0, -0.002886, 0.5), (1.093e-10, -0.005733, 0.4781), (3.615e-11, -0.004605, 0.492), (-0.002041, -0.002041, 0.5), (-0.005303, -0.003536, 0.4781), (-0.00367, -0.003085, 0.492), (-0.002886, 0.0, 0.5), (-0.0075, 0.001767, 0.4781), (-0.00519, 0.0005848, 0.492), (-0.002041, 0.002041, 0.5), (-0.005303, 0.007071, 0.4781), (-0.00367, 0.004255, 0.492)], [], [(7, 30, 9, 0), (2, 15, 18, 3), (3, 18, 21, 4), (4, 21, 24, 5), (5, 24, 27, 6), (6, 27, 30, 7), (0, 9, 12, 1), (1, 12, 15, 2), (0, 1, 2, 3, 4, 5, 6, 7), (12, 9, 10, 13), (13, 10, 8, 11), (15, 12, 13, 16), (16, 13, 11, 14), (18, 15, 16, 19), (19, 16, 14, 17), (21, 18, 19, 22), (22, 19, 17, 20), (24, 21, 22, 25), (25, 22, 20, 23), (27, 24, 25, 28), (28, 25, 23, 26), (30, 27, 28, 31), (31, 28, 26, 29), (9, 30, 31, 10), (10, 31, 29, 8), (11, 8, 29, 26, 23, 20, 17, 14)])
_uv = me_cylinder_011.uv_layers.new(name='UVMap')
_uv.uv.foreach_set('vector', [0.125, 0.5, 0.125, 0.9979, 0.0, 0.9979, 0.0, 0.5, 0.75, 0.5, 0.75, 0.9979, 0.625, 0.9979, 0.625, 0.5, 0.625, 0.5, 0.625, 0.9979, 0.5, 0.9979, 0.5, 0.5, 0.5, 0.5, 0.5, 0.9979, 0.375, 0.9979, 0.375, 0.5, 0.375, 0.5, 0.375, 0.9979, 0.25, 0.9979, 0.25, 0.5, 0.25, 0.5, 0.25, 0.9979, 0.125, 0.9979, 0.125, 0.5, 1.0, 0.5, 1.0, 0.9979, 0.875, 0.9979, 0.875, 0.5, 0.875, 0.5, 0.875, 0.9979, 0.75, 0.9979, 0.75, 0.5, 0.75, 0.49, 0.9197, 0.4197, 0.99, 0.25, 0.9197, 0.08029, 0.75, 0.01, 0.5803, 0.08029, 0.51, 0.25, 0.5803, 0.4197, 0.875, 0.9979, 1.0, 0.9979, 0.9807, 1.0, 0.8943, 1.0, 0.3936, 0.4305, 0.2761, 0.4792, 0.25, 0.3423, 0.3153, 0.3153, 0.75, 0.9979, 0.875, 0.9979, 0.8557, 1.0, 0.7693, 1.0, 0.4792, 0.2761, 0.4305, 0.3936, 0.3153, 0.3153, 0.3423, 0.25, 0.625, 0.9979, 0.75, 0.9979, 0.7307, 1.0, 0.6443, 1.0, 0.4305, 0.1064, 0.4792, 0.2239, 0.3423, 0.25, 0.3153, 0.1847, 0.5, 0.9979, 0.625, 0.9979, 0.6057, 1.0, 0.5193, 1.0, 0.2761, 0.02083, 0.3936, 0.06947, 0.3153, 0.1847, 0.25, 0.1577, 0.375, 0.9979, 0.5, 0.9979, 0.4807, 1.0, 0.3943, 1.0, 0.1064, 0.06947, 0.2239, 0.02083, 0.25, 0.1577, 0.1847, 0.1847, 0.25, 0.9979, 0.375, 0.9979, 0.3557, 1.0, 0.2693, 1.0, 0.02083, 0.2239, 0.06947, 0.1064, 0.1847, 0.1847, 0.1577, 0.25, 0.125, 0.9979, 0.25, 0.9979, 0.2307, 1.0, 0.1443, 1.0, 0.06947, 0.3936, 0.02083, 0.2761, 0.1577, 0.25, 0.1847, 0.3153, 0.0, 0.9979, 0.125, 0.9979, 0.1057, 1.0, 0.01925, 1.0, 0.2239, 0.4792, 0.1064, 0.4305, 0.1847, 0.3153, 0.25, 0.3423, 0.3153, 0.3153, 0.25, 0.3423, 0.1847, 0.3153, 0.1577, 0.25, 0.1847, 0.1847, 0.25, 0.1577, 0.3153, 0.1847, 0.3423, 0.25])
me_cylinder_011.update()
me_cylinder_013 = bpy.data.meshes.new('Cylinder.013')
me_cylinder_013.from_pydata([(0.0, 0.0075, -0.5), (0.005303, 0.005303, -0.5), (0.0075, 0.0, -0.5), (0.005303, -0.005303, -0.5), (0.0, -0.0075, -0.5), (-0.005303, -0.005303, -0.5), (-0.0075, 0.0, -0.5), (-0.005303, 0.005303, -0.5), (0.0, 0.002886, 0.5), (1.093e-10, 0.009267, 0.4781), (3.615e-11, 0.005775, 0.492), (0.002041, 0.002041, 0.5), (0.005303, 0.007071, 0.4781), (0.00367, 0.004255, 0.492), (0.002886, 0.0, 0.5), (0.0075, 0.001767, 0.4781), (0.00519, 0.0005848, 0.492), (0.002041, -0.002041, 0.5), (0.005303, -0.003536, 0.4781), (0.00367, -0.003085, 0.492), (0.0, -0.002886, 0.5), (1.093e-10, -0.005733, 0.4781), (3.615e-11, -0.004605, 0.492), (-0.002041, -0.002041, 0.5), (-0.005303, -0.003536, 0.4781), (-0.00367, -0.003085, 0.492), (-0.002886, 0.0, 0.5), (-0.0075, 0.001767, 0.4781), (-0.00519, 0.0005848, 0.492), (-0.002041, 0.002041, 0.5), (-0.005303, 0.007071, 0.4781), (-0.00367, 0.004255, 0.492)], [], [(7, 30, 9, 0), (2, 15, 18, 3), (3, 18, 21, 4), (4, 21, 24, 5), (5, 24, 27, 6), (6, 27, 30, 7), (0, 9, 12, 1), (1, 12, 15, 2), (0, 1, 2, 3, 4, 5, 6, 7), (12, 9, 10, 13), (13, 10, 8, 11), (15, 12, 13, 16), (16, 13, 11, 14), (18, 15, 16, 19), (19, 16, 14, 17), (21, 18, 19, 22), (22, 19, 17, 20), (24, 21, 22, 25), (25, 22, 20, 23), (27, 24, 25, 28), (28, 25, 23, 26), (30, 27, 28, 31), (31, 28, 26, 29), (9, 30, 31, 10), (10, 31, 29, 8), (11, 8, 29, 26, 23, 20, 17, 14)])
_uv = me_cylinder_013.uv_layers.new(name='UVMap')
_uv.uv.foreach_set('vector', [0.125, 0.5, 0.125, 0.9979, 0.0, 0.9979, 0.0, 0.5, 0.75, 0.5, 0.75, 0.9979, 0.625, 0.9979, 0.625, 0.5, 0.625, 0.5, 0.625, 0.9979, 0.5, 0.9979, 0.5, 0.5, 0.5, 0.5, 0.5, 0.9979, 0.375, 0.9979, 0.375, 0.5, 0.375, 0.5, 0.375, 0.9979, 0.25, 0.9979, 0.25, 0.5, 0.25, 0.5, 0.25, 0.9979, 0.125, 0.9979, 0.125, 0.5, 1.0, 0.5, 1.0, 0.9979, 0.875, 0.9979, 0.875, 0.5, 0.875, 0.5, 0.875, 0.9979, 0.75, 0.9979, 0.75, 0.5, 0.75, 0.49, 0.9197, 0.4197, 0.99, 0.25, 0.9197, 0.08029, 0.75, 0.01, 0.5803, 0.08029, 0.51, 0.25, 0.5803, 0.4197, 0.875, 0.9979, 1.0, 0.9979, 0.9807, 1.0, 0.8943, 1.0, 0.3936, 0.4305, 0.2761, 0.4792, 0.25, 0.3423, 0.3153, 0.3153, 0.75, 0.9979, 0.875, 0.9979, 0.8557, 1.0, 0.7693, 1.0, 0.4792, 0.2761, 0.4305, 0.3936, 0.3153, 0.3153, 0.3423, 0.25, 0.625, 0.9979, 0.75, 0.9979, 0.7307, 1.0, 0.6443, 1.0, 0.4305, 0.1064, 0.4792, 0.2239, 0.3423, 0.25, 0.3153, 0.1847, 0.5, 0.9979, 0.625, 0.9979, 0.6057, 1.0, 0.5193, 1.0, 0.2761, 0.02083, 0.3936, 0.06947, 0.3153, 0.1847, 0.25, 0.1577, 0.375, 0.9979, 0.5, 0.9979, 0.4807, 1.0, 0.3943, 1.0, 0.1064, 0.06947, 0.2239, 0.02083, 0.25, 0.1577, 0.1847, 0.1847, 0.25, 0.9979, 0.375, 0.9979, 0.3557, 1.0, 0.2693, 1.0, 0.02083, 0.2239, 0.06947, 0.1064, 0.1847, 0.1847, 0.1577, 0.25, 0.125, 0.9979, 0.25, 0.9979, 0.2307, 1.0, 0.1443, 1.0, 0.06947, 0.3936, 0.02083, 0.2761, 0.1577, 0.25, 0.1847, 0.3153, 0.0, 0.9979, 0.125, 0.9979, 0.1057, 1.0, 0.01925, 1.0, 0.2239, 0.4792, 0.1064, 0.4305, 0.1847, 0.3153, 0.25, 0.3423, 0.3153, 0.3153, 0.25, 0.3423, 0.1847, 0.3153, 0.1577, 0.25, 0.1847, 0.1847, 0.25, 0.1577, 0.3153, 0.1847, 0.3423, 0.25])
me_cylinder_013.update()
me_cylinder_014 = bpy.data.meshes.new('Cylinder.014')
me_cylinder_014.from_pydata([(0.0, 0.0075, -0.5), (0.005303, 0.005303, -0.5), (0.0075, 0.0, -0.5), (0.005303, -0.005303, -0.5), (0.0, -0.0075, -0.5), (-0.005303, -0.005303, -0.5), (-0.0075, 0.0, -0.5), (-0.005303, 0.005303, -0.5), (0.0, 0.002886, 0.5), (1.093e-10, 0.009267, 0.4781), (3.615e-11, 0.005775, 0.492), (0.002041, 0.002041, 0.5), (0.005303, 0.007071, 0.4781), (0.00367, 0.004255, 0.492), (0.002886, 0.0, 0.5), (0.0075, 0.001767, 0.4781), (0.00519, 0.0005848, 0.492), (0.002041, -0.002041, 0.5), (0.005303, -0.003536, 0.4781), (0.00367, -0.003085, 0.492), (0.0, -0.002886, 0.5), (1.093e-10, -0.005733, 0.4781), (3.615e-11, -0.004605, 0.492), (-0.002041, -0.002041, 0.5), (-0.005303, -0.003536, 0.4781), (-0.00367, -0.003085, 0.492), (-0.002886, 0.0, 0.5), (-0.0075, 0.001767, 0.4781), (-0.00519, 0.0005848, 0.492), (-0.002041, 0.002041, 0.5), (-0.005303, 0.007071, 0.4781), (-0.00367, 0.004255, 0.492)], [], [(7, 30, 9, 0), (2, 15, 18, 3), (3, 18, 21, 4), (4, 21, 24, 5), (5, 24, 27, 6), (6, 27, 30, 7), (0, 9, 12, 1), (1, 12, 15, 2), (0, 1, 2, 3, 4, 5, 6, 7), (12, 9, 10, 13), (13, 10, 8, 11), (15, 12, 13, 16), (16, 13, 11, 14), (18, 15, 16, 19), (19, 16, 14, 17), (21, 18, 19, 22), (22, 19, 17, 20), (24, 21, 22, 25), (25, 22, 20, 23), (27, 24, 25, 28), (28, 25, 23, 26), (30, 27, 28, 31), (31, 28, 26, 29), (9, 30, 31, 10), (10, 31, 29, 8), (11, 8, 29, 26, 23, 20, 17, 14)])
_uv = me_cylinder_014.uv_layers.new(name='UVMap')
_uv.uv.foreach_set('vector', [0.125, 0.5, 0.125, 0.9979, 0.0, 0.9979, 0.0, 0.5, 0.75, 0.5, 0.75, 0.9979, 0.625, 0.9979, 0.625, 0.5, 0.625, 0.5, 0.625, 0.9979, 0.5, 0.9979, 0.5, 0.5, 0.5, 0.5, 0.5, 0.9979, 0.375, 0.9979, 0.375, 0.5, 0.375, 0.5, 0.375, 0.9979, 0.25, 0.9979, 0.25, 0.5, 0.25, 0.5, 0.25, 0.9979, 0.125, 0.9979, 0.125, 0.5, 1.0, 0.5, 1.0, 0.9979, 0.875, 0.9979, 0.875, 0.5, 0.875, 0.5, 0.875, 0.9979, 0.75, 0.9979, 0.75, 0.5, 0.75, 0.49, 0.9197, 0.4197, 0.99, 0.25, 0.9197, 0.08029, 0.75, 0.01, 0.5803, 0.08029, 0.51, 0.25, 0.5803, 0.4197, 0.875, 0.9979, 1.0, 0.9979, 0.9807, 1.0, 0.8943, 1.0, 0.3936, 0.4305, 0.2761, 0.4792, 0.25, 0.3423, 0.3153, 0.3153, 0.75, 0.9979, 0.875, 0.9979, 0.8557, 1.0, 0.7693, 1.0, 0.4792, 0.2761, 0.4305, 0.3936, 0.3153, 0.3153, 0.3423, 0.25, 0.625, 0.9979, 0.75, 0.9979, 0.7307, 1.0, 0.6443, 1.0, 0.4305, 0.1064, 0.4792, 0.2239, 0.3423, 0.25, 0.3153, 0.1847, 0.5, 0.9979, 0.625, 0.9979, 0.6057, 1.0, 0.5193, 1.0, 0.2761, 0.02083, 0.3936, 0.06947, 0.3153, 0.1847, 0.25, 0.1577, 0.375, 0.9979, 0.5, 0.9979, 0.4807, 1.0, 0.3943, 1.0, 0.1064, 0.06947, 0.2239, 0.02083, 0.25, 0.1577, 0.1847, 0.1847, 0.25, 0.9979, 0.375, 0.9979, 0.3557, 1.0, 0.2693, 1.0, 0.02083, 0.2239, 0.06947, 0.1064, 0.1847, 0.1847, 0.1577, 0.25, 0.125, 0.9979, 0.25, 0.9979, 0.2307, 1.0, 0.1443, 1.0, 0.06947, 0.3936, 0.02083, 0.2761, 0.1577, 0.25, 0.1847, 0.3153, 0.0, 0.9979, 0.125, 0.9979, 0.1057, 1.0, 0.01925, 1.0, 0.2239, 0.4792, 0.1064, 0.4305, 0.1847, 0.3153, 0.25, 0.3423, 0.3153, 0.3153, 0.25, 0.3423, 0.1847, 0.3153, 0.1577, 0.25, 0.1847, 0.1847, 0.25, 0.1577, 0.3153, 0.1847, 0.3423, 0.25])
me_cylinder_014.update()
me_cylinder_015 = bpy.data.meshes.new('Cylinder.015')
me_cylinder_015.from_pydata([(0.0, 0.0075, -0.5), (0.005303, 0.005303, -0.5), (0.0075, 0.0, -0.5), (0.005303, -0.005303, -0.5), (0.0, -0.0075, -0.5), (-0.005303, -0.005303, -0.5), (-0.0075, 0.0, -0.5), (-0.005303, 0.005303, -0.5), (0.0, 0.002886, 0.5), (1.093e-10, 0.009267, 0.4781), (3.615e-11, 0.005775, 0.492), (0.002041, 0.002041, 0.5), (0.005303, 0.007071, 0.4781), (0.00367, 0.004255, 0.492), (0.002886, 0.0, 0.5), (0.0075, 0.001767, 0.4781), (0.00519, 0.0005848, 0.492), (0.002041, -0.002041, 0.5), (0.005303, -0.003536, 0.4781), (0.00367, -0.003085, 0.492), (0.0, -0.002886, 0.5), (1.093e-10, -0.005733, 0.4781), (3.615e-11, -0.004605, 0.492), (-0.002041, -0.002041, 0.5), (-0.005303, -0.003536, 0.4781), (-0.00367, -0.003085, 0.492), (-0.002886, 0.0, 0.5), (-0.0075, 0.001767, 0.4781), (-0.00519, 0.0005848, 0.492), (-0.002041, 0.002041, 0.5), (-0.005303, 0.007071, 0.4781), (-0.00367, 0.004255, 0.492)], [], [(7, 30, 9, 0), (2, 15, 18, 3), (3, 18, 21, 4), (4, 21, 24, 5), (5, 24, 27, 6), (6, 27, 30, 7), (0, 9, 12, 1), (1, 12, 15, 2), (0, 1, 2, 3, 4, 5, 6, 7), (12, 9, 10, 13), (13, 10, 8, 11), (15, 12, 13, 16), (16, 13, 11, 14), (18, 15, 16, 19), (19, 16, 14, 17), (21, 18, 19, 22), (22, 19, 17, 20), (24, 21, 22, 25), (25, 22, 20, 23), (27, 24, 25, 28), (28, 25, 23, 26), (30, 27, 28, 31), (31, 28, 26, 29), (9, 30, 31, 10), (10, 31, 29, 8), (11, 8, 29, 26, 23, 20, 17, 14)])
_uv = me_cylinder_015.uv_layers.new(name='UVMap')
_uv.uv.foreach_set('vector', [0.125, 0.5, 0.125, 0.9979, 0.0, 0.9979, 0.0, 0.5, 0.75, 0.5, 0.75, 0.9979, 0.625, 0.9979, 0.625, 0.5, 0.625, 0.5, 0.625, 0.9979, 0.5, 0.9979, 0.5, 0.5, 0.5, 0.5, 0.5, 0.9979, 0.375, 0.9979, 0.375, 0.5, 0.375, 0.5, 0.375, 0.9979, 0.25, 0.9979, 0.25, 0.5, 0.25, 0.5, 0.25, 0.9979, 0.125, 0.9979, 0.125, 0.5, 1.0, 0.5, 1.0, 0.9979, 0.875, 0.9979, 0.875, 0.5, 0.875, 0.5, 0.875, 0.9979, 0.75, 0.9979, 0.75, 0.5, 0.75, 0.49, 0.9197, 0.4197, 0.99, 0.25, 0.9197, 0.08029, 0.75, 0.01, 0.5803, 0.08029, 0.51, 0.25, 0.5803, 0.4197, 0.875, 0.9979, 1.0, 0.9979, 0.9807, 1.0, 0.8943, 1.0, 0.3936, 0.4305, 0.2761, 0.4792, 0.25, 0.3423, 0.3153, 0.3153, 0.75, 0.9979, 0.875, 0.9979, 0.8557, 1.0, 0.7693, 1.0, 0.4792, 0.2761, 0.4305, 0.3936, 0.3153, 0.3153, 0.3423, 0.25, 0.625, 0.9979, 0.75, 0.9979, 0.7307, 1.0, 0.6443, 1.0, 0.4305, 0.1064, 0.4792, 0.2239, 0.3423, 0.25, 0.3153, 0.1847, 0.5, 0.9979, 0.625, 0.9979, 0.6057, 1.0, 0.5193, 1.0, 0.2761, 0.02083, 0.3936, 0.06947, 0.3153, 0.1847, 0.25, 0.1577, 0.375, 0.9979, 0.5, 0.9979, 0.4807, 1.0, 0.3943, 1.0, 0.1064, 0.06947, 0.2239, 0.02083, 0.25, 0.1577, 0.1847, 0.1847, 0.25, 0.9979, 0.375, 0.9979, 0.3557, 1.0, 0.2693, 1.0, 0.02083, 0.2239, 0.06947, 0.1064, 0.1847, 0.1847, 0.1577, 0.25, 0.125, 0.9979, 0.25, 0.9979, 0.2307, 1.0, 0.1443, 1.0, 0.06947, 0.3936, 0.02083, 0.2761, 0.1577, 0.25, 0.1847, 0.3153, 0.0, 0.9979, 0.125, 0.9979, 0.1057, 1.0, 0.01925, 1.0, 0.2239, 0.4792, 0.1064, 0.4305, 0.1847, 0.3153, 0.25, 0.3423, 0.3153, 0.3153, 0.25, 0.3423, 0.1847, 0.3153, 0.1577, 0.25, 0.1847, 0.1847, 0.25, 0.1577, 0.3153, 0.1847, 0.3423, 0.25])
me_cylinder_015.update()
me_cylinder_016 = bpy.data.meshes.new('Cylinder.016')
me_cylinder_016.from_pydata([(0.0, 0.0075, -0.5), (0.005303, 0.005303, -0.5), (0.0075, 0.0, -0.5), (0.005303, -0.005303, -0.5), (0.0, -0.0075, -0.5), (-0.005303, -0.005303, -0.5), (-0.0075, 0.0, -0.5), (-0.005303, 0.005303, -0.5), (0.0, 0.002886, 0.5), (1.093e-10, 0.009267, 0.4781), (3.615e-11, 0.005775, 0.492), (0.002041, 0.002041, 0.5), (0.005303, 0.007071, 0.4781), (0.00367, 0.004255, 0.492), (0.002886, 0.0, 0.5), (0.0075, 0.001767, 0.4781), (0.00519, 0.0005848, 0.492), (0.002041, -0.002041, 0.5), (0.005303, -0.003536, 0.4781), (0.00367, -0.003085, 0.492), (0.0, -0.002886, 0.5), (1.093e-10, -0.005733, 0.4781), (3.615e-11, -0.004605, 0.492), (-0.002041, -0.002041, 0.5), (-0.005303, -0.003536, 0.4781), (-0.00367, -0.003085, 0.492), (-0.002886, 0.0, 0.5), (-0.0075, 0.001767, 0.4781), (-0.00519, 0.0005848, 0.492), (-0.002041, 0.002041, 0.5), (-0.005303, 0.007071, 0.4781), (-0.00367, 0.004255, 0.492)], [], [(7, 30, 9, 0), (2, 15, 18, 3), (3, 18, 21, 4), (4, 21, 24, 5), (5, 24, 27, 6), (6, 27, 30, 7), (0, 9, 12, 1), (1, 12, 15, 2), (0, 1, 2, 3, 4, 5, 6, 7), (12, 9, 10, 13), (13, 10, 8, 11), (15, 12, 13, 16), (16, 13, 11, 14), (18, 15, 16, 19), (19, 16, 14, 17), (21, 18, 19, 22), (22, 19, 17, 20), (24, 21, 22, 25), (25, 22, 20, 23), (27, 24, 25, 28), (28, 25, 23, 26), (30, 27, 28, 31), (31, 28, 26, 29), (9, 30, 31, 10), (10, 31, 29, 8), (11, 8, 29, 26, 23, 20, 17, 14)])
_uv = me_cylinder_016.uv_layers.new(name='UVMap')
_uv.uv.foreach_set('vector', [0.125, 0.5, 0.125, 0.9979, 0.0, 0.9979, 0.0, 0.5, 0.75, 0.5, 0.75, 0.9979, 0.625, 0.9979, 0.625, 0.5, 0.625, 0.5, 0.625, 0.9979, 0.5, 0.9979, 0.5, 0.5, 0.5, 0.5, 0.5, 0.9979, 0.375, 0.9979, 0.375, 0.5, 0.375, 0.5, 0.375, 0.9979, 0.25, 0.9979, 0.25, 0.5, 0.25, 0.5, 0.25, 0.9979, 0.125, 0.9979, 0.125, 0.5, 1.0, 0.5, 1.0, 0.9979, 0.875, 0.9979, 0.875, 0.5, 0.875, 0.5, 0.875, 0.9979, 0.75, 0.9979, 0.75, 0.5, 0.75, 0.49, 0.9197, 0.4197, 0.99, 0.25, 0.9197, 0.08029, 0.75, 0.01, 0.5803, 0.08029, 0.51, 0.25, 0.5803, 0.4197, 0.875, 0.9979, 1.0, 0.9979, 0.9807, 1.0, 0.8943, 1.0, 0.3936, 0.4305, 0.2761, 0.4792, 0.25, 0.3423, 0.3153, 0.3153, 0.75, 0.9979, 0.875, 0.9979, 0.8557, 1.0, 0.7693, 1.0, 0.4792, 0.2761, 0.4305, 0.3936, 0.3153, 0.3153, 0.3423, 0.25, 0.625, 0.9979, 0.75, 0.9979, 0.7307, 1.0, 0.6443, 1.0, 0.4305, 0.1064, 0.4792, 0.2239, 0.3423, 0.25, 0.3153, 0.1847, 0.5, 0.9979, 0.625, 0.9979, 0.6057, 1.0, 0.5193, 1.0, 0.2761, 0.02083, 0.3936, 0.06947, 0.3153, 0.1847, 0.25, 0.1577, 0.375, 0.9979, 0.5, 0.9979, 0.4807, 1.0, 0.3943, 1.0, 0.1064, 0.06947, 0.2239, 0.02083, 0.25, 0.1577, 0.1847, 0.1847, 0.25, 0.9979, 0.375, 0.9979, 0.3557, 1.0, 0.2693, 1.0, 0.02083, 0.2239, 0.06947, 0.1064, 0.1847, 0.1847, 0.1577, 0.25, 0.125, 0.9979, 0.25, 0.9979, 0.2307, 1.0, 0.1443, 1.0, 0.06947, 0.3936, 0.02083, 0.2761, 0.1577, 0.25, 0.1847, 0.3153, 0.0, 0.9979, 0.125, 0.9979, 0.1057, 1.0, 0.01925, 1.0, 0.2239, 0.4792, 0.1064, 0.4305, 0.1847, 0.3153, 0.25, 0.3423, 0.3153, 0.3153, 0.25, 0.3423, 0.1847, 0.3153, 0.1577, 0.25, 0.1847, 0.1847, 0.25, 0.1577, 0.3153, 0.1847, 0.3423, 0.25])
me_cylinder_016.update()
me_cylinder_017 = bpy.data.meshes.new('Cylinder.017')
me_cylinder_017.from_pydata([(0.0, 0.0075, -0.5), (0.005303, 0.005303, -0.5), (0.0075, 0.0, -0.5), (0.005303, -0.005303, -0.5), (0.0, -0.0075, -0.5), (-0.005303, -0.005303, -0.5), (-0.0075, 0.0, -0.5), (-0.005303, 0.005303, -0.5), (0.0, 0.002886, 0.5), (1.093e-10, 0.009267, 0.4781), (3.615e-11, 0.005775, 0.492), (0.002041, 0.002041, 0.5), (0.005303, 0.007071, 0.4781), (0.00367, 0.004255, 0.492), (0.002886, 0.0, 0.5), (0.0075, 0.001767, 0.4781), (0.00519, 0.0005848, 0.492), (0.002041, -0.002041, 0.5), (0.005303, -0.003536, 0.4781), (0.00367, -0.003085, 0.492), (0.0, -0.002886, 0.5), (1.093e-10, -0.005733, 0.4781), (3.615e-11, -0.004605, 0.492), (-0.002041, -0.002041, 0.5), (-0.005303, -0.003536, 0.4781), (-0.00367, -0.003085, 0.492), (-0.002886, 0.0, 0.5), (-0.0075, 0.001767, 0.4781), (-0.00519, 0.0005848, 0.492), (-0.002041, 0.002041, 0.5), (-0.005303, 0.007071, 0.4781), (-0.00367, 0.004255, 0.492)], [], [(7, 30, 9, 0), (2, 15, 18, 3), (3, 18, 21, 4), (4, 21, 24, 5), (5, 24, 27, 6), (6, 27, 30, 7), (0, 9, 12, 1), (1, 12, 15, 2), (0, 1, 2, 3, 4, 5, 6, 7), (12, 9, 10, 13), (13, 10, 8, 11), (15, 12, 13, 16), (16, 13, 11, 14), (18, 15, 16, 19), (19, 16, 14, 17), (21, 18, 19, 22), (22, 19, 17, 20), (24, 21, 22, 25), (25, 22, 20, 23), (27, 24, 25, 28), (28, 25, 23, 26), (30, 27, 28, 31), (31, 28, 26, 29), (9, 30, 31, 10), (10, 31, 29, 8), (11, 8, 29, 26, 23, 20, 17, 14)])
_uv = me_cylinder_017.uv_layers.new(name='UVMap')
_uv.uv.foreach_set('vector', [0.125, 0.5, 0.125, 0.9979, 0.0, 0.9979, 0.0, 0.5, 0.75, 0.5, 0.75, 0.9979, 0.625, 0.9979, 0.625, 0.5, 0.625, 0.5, 0.625, 0.9979, 0.5, 0.9979, 0.5, 0.5, 0.5, 0.5, 0.5, 0.9979, 0.375, 0.9979, 0.375, 0.5, 0.375, 0.5, 0.375, 0.9979, 0.25, 0.9979, 0.25, 0.5, 0.25, 0.5, 0.25, 0.9979, 0.125, 0.9979, 0.125, 0.5, 1.0, 0.5, 1.0, 0.9979, 0.875, 0.9979, 0.875, 0.5, 0.875, 0.5, 0.875, 0.9979, 0.75, 0.9979, 0.75, 0.5, 0.75, 0.49, 0.9197, 0.4197, 0.99, 0.25, 0.9197, 0.08029, 0.75, 0.01, 0.5803, 0.08029, 0.51, 0.25, 0.5803, 0.4197, 0.875, 0.9979, 1.0, 0.9979, 0.9807, 1.0, 0.8943, 1.0, 0.3936, 0.4305, 0.2761, 0.4792, 0.25, 0.3423, 0.3153, 0.3153, 0.75, 0.9979, 0.875, 0.9979, 0.8557, 1.0, 0.7693, 1.0, 0.4792, 0.2761, 0.4305, 0.3936, 0.3153, 0.3153, 0.3423, 0.25, 0.625, 0.9979, 0.75, 0.9979, 0.7307, 1.0, 0.6443, 1.0, 0.4305, 0.1064, 0.4792, 0.2239, 0.3423, 0.25, 0.3153, 0.1847, 0.5, 0.9979, 0.625, 0.9979, 0.6057, 1.0, 0.5193, 1.0, 0.2761, 0.02083, 0.3936, 0.06947, 0.3153, 0.1847, 0.25, 0.1577, 0.375, 0.9979, 0.5, 0.9979, 0.4807, 1.0, 0.3943, 1.0, 0.1064, 0.06947, 0.2239, 0.02083, 0.25, 0.1577, 0.1847, 0.1847, 0.25, 0.9979, 0.375, 0.9979, 0.3557, 1.0, 0.2693, 1.0, 0.02083, 0.2239, 0.06947, 0.1064, 0.1847, 0.1847, 0.1577, 0.25, 0.125, 0.9979, 0.25, 0.9979, 0.2307, 1.0, 0.1443, 1.0, 0.06947, 0.3936, 0.02083, 0.2761, 0.1577, 0.25, 0.1847, 0.3153, 0.0, 0.9979, 0.125, 0.9979, 0.1057, 1.0, 0.01925, 1.0, 0.2239, 0.4792, 0.1064, 0.4305, 0.1847, 0.3153, 0.25, 0.3423, 0.3153, 0.3153, 0.25, 0.3423, 0.1847, 0.3153, 0.1577, 0.25, 0.1847, 0.1847, 0.25, 0.1577, 0.3153, 0.1847, 0.3423, 0.25])
me_cylinder_017.update()
me_cylinder_018 = bpy.data.meshes.new('Cylinder.018')
me_cylinder_018.from_pydata([(0.0, 0.0075, -0.5), (0.005303, 0.005303, -0.5), (0.0075, 0.0, -0.5), (0.005303, -0.005303, -0.5), (0.0, -0.0075, -0.5), (-0.005303, -0.005303, -0.5), (-0.0075, 0.0, -0.5), (-0.005303, 0.005303, -0.5), (0.0, 0.002886, 0.5), (1.093e-10, 0.009267, 0.4781), (3.615e-11, 0.005775, 0.492), (0.002041, 0.002041, 0.5), (0.005303, 0.007071, 0.4781), (0.00367, 0.004255, 0.492), (0.002886, 0.0, 0.5), (0.0075, 0.001767, 0.4781), (0.00519, 0.0005848, 0.492), (0.002041, -0.002041, 0.5), (0.005303, -0.003536, 0.4781), (0.00367, -0.003085, 0.492), (0.0, -0.002886, 0.5), (1.093e-10, -0.005733, 0.4781), (3.615e-11, -0.004605, 0.492), (-0.002041, -0.002041, 0.5), (-0.005303, -0.003536, 0.4781), (-0.00367, -0.003085, 0.492), (-0.002886, 0.0, 0.5), (-0.0075, 0.001767, 0.4781), (-0.00519, 0.0005848, 0.492), (-0.002041, 0.002041, 0.5), (-0.005303, 0.007071, 0.4781), (-0.00367, 0.004255, 0.492)], [], [(7, 30, 9, 0), (2, 15, 18, 3), (3, 18, 21, 4), (4, 21, 24, 5), (5, 24, 27, 6), (6, 27, 30, 7), (0, 9, 12, 1), (1, 12, 15, 2), (0, 1, 2, 3, 4, 5, 6, 7), (12, 9, 10, 13), (13, 10, 8, 11), (15, 12, 13, 16), (16, 13, 11, 14), (18, 15, 16, 19), (19, 16, 14, 17), (21, 18, 19, 22), (22, 19, 17, 20), (24, 21, 22, 25), (25, 22, 20, 23), (27, 24, 25, 28), (28, 25, 23, 26), (30, 27, 28, 31), (31, 28, 26, 29), (9, 30, 31, 10), (10, 31, 29, 8), (11, 8, 29, 26, 23, 20, 17, 14)])
_uv = me_cylinder_018.uv_layers.new(name='UVMap')
_uv.uv.foreach_set('vector', [0.125, 0.5, 0.125, 0.9979, 0.0, 0.9979, 0.0, 0.5, 0.75, 0.5, 0.75, 0.9979, 0.625, 0.9979, 0.625, 0.5, 0.625, 0.5, 0.625, 0.9979, 0.5, 0.9979, 0.5, 0.5, 0.5, 0.5, 0.5, 0.9979, 0.375, 0.9979, 0.375, 0.5, 0.375, 0.5, 0.375, 0.9979, 0.25, 0.9979, 0.25, 0.5, 0.25, 0.5, 0.25, 0.9979, 0.125, 0.9979, 0.125, 0.5, 1.0, 0.5, 1.0, 0.9979, 0.875, 0.9979, 0.875, 0.5, 0.875, 0.5, 0.875, 0.9979, 0.75, 0.9979, 0.75, 0.5, 0.75, 0.49, 0.9197, 0.4197, 0.99, 0.25, 0.9197, 0.08029, 0.75, 0.01, 0.5803, 0.08029, 0.51, 0.25, 0.5803, 0.4197, 0.875, 0.9979, 1.0, 0.9979, 0.9807, 1.0, 0.8943, 1.0, 0.3936, 0.4305, 0.2761, 0.4792, 0.25, 0.3423, 0.3153, 0.3153, 0.75, 0.9979, 0.875, 0.9979, 0.8557, 1.0, 0.7693, 1.0, 0.4792, 0.2761, 0.4305, 0.3936, 0.3153, 0.3153, 0.3423, 0.25, 0.625, 0.9979, 0.75, 0.9979, 0.7307, 1.0, 0.6443, 1.0, 0.4305, 0.1064, 0.4792, 0.2239, 0.3423, 0.25, 0.3153, 0.1847, 0.5, 0.9979, 0.625, 0.9979, 0.6057, 1.0, 0.5193, 1.0, 0.2761, 0.02083, 0.3936, 0.06947, 0.3153, 0.1847, 0.25, 0.1577, 0.375, 0.9979, 0.5, 0.9979, 0.4807, 1.0, 0.3943, 1.0, 0.1064, 0.06947, 0.2239, 0.02083, 0.25, 0.1577, 0.1847, 0.1847, 0.25, 0.9979, 0.375, 0.9979, 0.3557, 1.0, 0.2693, 1.0, 0.02083, 0.2239, 0.06947, 0.1064, 0.1847, 0.1847, 0.1577, 0.25, 0.125, 0.9979, 0.25, 0.9979, 0.2307, 1.0, 0.1443, 1.0, 0.06947, 0.3936, 0.02083, 0.2761, 0.1577, 0.25, 0.1847, 0.3153, 0.0, 0.9979, 0.125, 0.9979, 0.1057, 1.0, 0.01925, 1.0, 0.2239, 0.4792, 0.1064, 0.4305, 0.1847, 0.3153, 0.25, 0.3423, 0.3153, 0.3153, 0.25, 0.3423, 0.1847, 0.3153, 0.1577, 0.25, 0.1847, 0.1847, 0.25, 0.1577, 0.3153, 0.1847, 0.3423, 0.25])
me_cylinder_018.update()
me_cylinder_019 = bpy.data.meshes.new('Cylinder.019')
me_cylinder_019.from_pydata([(0.0, 0.0075, -0.5), (0.005303, 0.005303, -0.5), (0.0075, 0.0, -0.5), (0.005303, -0.005303, -0.5), (0.0, -0.0075, -0.5), (-0.005303, -0.005303, -0.5), (-0.0075, 0.0, -0.5), (-0.005303, 0.005303, -0.5), (0.0, 0.002886, 0.5), (1.093e-10, 0.009267, 0.4781), (3.615e-11, 0.005775, 0.492), (0.002041, 0.002041, 0.5), (0.005303, 0.007071, 0.4781), (0.00367, 0.004255, 0.492), (0.002886, 0.0, 0.5), (0.0075, 0.001767, 0.4781), (0.00519, 0.0005848, 0.492), (0.002041, -0.002041, 0.5), (0.005303, -0.003536, 0.4781), (0.00367, -0.003085, 0.492), (0.0, -0.002886, 0.5), (1.093e-10, -0.005733, 0.4781), (3.615e-11, -0.004605, 0.492), (-0.002041, -0.002041, 0.5), (-0.005303, -0.003536, 0.4781), (-0.00367, -0.003085, 0.492), (-0.002886, 0.0, 0.5), (-0.0075, 0.001767, 0.4781), (-0.00519, 0.0005848, 0.492), (-0.002041, 0.002041, 0.5), (-0.005303, 0.007071, 0.4781), (-0.00367, 0.004255, 0.492)], [], [(7, 30, 9, 0), (2, 15, 18, 3), (3, 18, 21, 4), (4, 21, 24, 5), (5, 24, 27, 6), (6, 27, 30, 7), (0, 9, 12, 1), (1, 12, 15, 2), (0, 1, 2, 3, 4, 5, 6, 7), (12, 9, 10, 13), (13, 10, 8, 11), (15, 12, 13, 16), (16, 13, 11, 14), (18, 15, 16, 19), (19, 16, 14, 17), (21, 18, 19, 22), (22, 19, 17, 20), (24, 21, 22, 25), (25, 22, 20, 23), (27, 24, 25, 28), (28, 25, 23, 26), (30, 27, 28, 31), (31, 28, 26, 29), (9, 30, 31, 10), (10, 31, 29, 8), (11, 8, 29, 26, 23, 20, 17, 14)])
_uv = me_cylinder_019.uv_layers.new(name='UVMap')
_uv.uv.foreach_set('vector', [0.125, 0.5, 0.125, 0.9979, 0.0, 0.9979, 0.0, 0.5, 0.75, 0.5, 0.75, 0.9979, 0.625, 0.9979, 0.625, 0.5, 0.625, 0.5, 0.625, 0.9979, 0.5, 0.9979, 0.5, 0.5, 0.5, 0.5, 0.5, 0.9979, 0.375, 0.9979, 0.375, 0.5, 0.375, 0.5, 0.375, 0.9979, 0.25, 0.9979, 0.25, 0.5, 0.25, 0.5, 0.25, 0.9979, 0.125, 0.9979, 0.125, 0.5, 1.0, 0.5, 1.0, 0.9979, 0.875, 0.9979, 0.875, 0.5, 0.875, 0.5, 0.875, 0.9979, 0.75, 0.9979, 0.75, 0.5, 0.75, 0.49, 0.9197, 0.4197, 0.99, 0.25, 0.9197, 0.08029, 0.75, 0.01, 0.5803, 0.08029, 0.51, 0.25, 0.5803, 0.4197, 0.875, 0.9979, 1.0, 0.9979, 0.9807, 1.0, 0.8943, 1.0, 0.3936, 0.4305, 0.2761, 0.4792, 0.25, 0.3423, 0.3153, 0.3153, 0.75, 0.9979, 0.875, 0.9979, 0.8557, 1.0, 0.7693, 1.0, 0.4792, 0.2761, 0.4305, 0.3936, 0.3153, 0.3153, 0.3423, 0.25, 0.625, 0.9979, 0.75, 0.9979, 0.7307, 1.0, 0.6443, 1.0, 0.4305, 0.1064, 0.4792, 0.2239, 0.3423, 0.25, 0.3153, 0.1847, 0.5, 0.9979, 0.625, 0.9979, 0.6057, 1.0, 0.5193, 1.0, 0.2761, 0.02083, 0.3936, 0.06947, 0.3153, 0.1847, 0.25, 0.1577, 0.375, 0.9979, 0.5, 0.9979, 0.4807, 1.0, 0.3943, 1.0, 0.1064, 0.06947, 0.2239, 0.02083, 0.25, 0.1577, 0.1847, 0.1847, 0.25, 0.9979, 0.375, 0.9979, 0.3557, 1.0, 0.2693, 1.0, 0.02083, 0.2239, 0.06947, 0.1064, 0.1847, 0.1847, 0.1577, 0.25, 0.125, 0.9979, 0.25, 0.9979, 0.2307, 1.0, 0.1443, 1.0, 0.06947, 0.3936, 0.02083, 0.2761, 0.1577, 0.25, 0.1847, 0.3153, 0.0, 0.9979, 0.125, 0.9979, 0.1057, 1.0, 0.01925, 1.0, 0.2239, 0.4792, 0.1064, 0.4305, 0.1847, 0.3153, 0.25, 0.3423, 0.3153, 0.3153, 0.25, 0.3423, 0.1847, 0.3153, 0.1577, 0.25, 0.1847, 0.1847, 0.25, 0.1577, 0.3153, 0.1847, 0.3423, 0.25])
me_cylinder_019.update()
me_cylinder_020 = bpy.data.meshes.new('Cylinder.020')
me_cylinder_020.from_pydata([(0.0, 0.0075, -0.5), (0.005303, 0.005303, -0.5), (0.0075, 0.0, -0.5), (0.005303, -0.005303, -0.5), (0.0, -0.0075, -0.5), (-0.005303, -0.005303, -0.5), (-0.0075, 0.0, -0.5), (-0.005303, 0.005303, -0.5), (0.0, 0.002886, 0.5), (1.093e-10, 0.009267, 0.4781), (3.615e-11, 0.005775, 0.492), (0.002041, 0.002041, 0.5), (0.005303, 0.007071, 0.4781), (0.00367, 0.004255, 0.492), (0.002886, 0.0, 0.5), (0.0075, 0.001767, 0.4781), (0.00519, 0.0005848, 0.492), (0.002041, -0.002041, 0.5), (0.005303, -0.003536, 0.4781), (0.00367, -0.003085, 0.492), (0.0, -0.002886, 0.5), (1.093e-10, -0.005733, 0.4781), (3.615e-11, -0.004605, 0.492), (-0.002041, -0.002041, 0.5), (-0.005303, -0.003536, 0.4781), (-0.00367, -0.003085, 0.492), (-0.002886, 0.0, 0.5), (-0.0075, 0.001767, 0.4781), (-0.00519, 0.0005848, 0.492), (-0.002041, 0.002041, 0.5), (-0.005303, 0.007071, 0.4781), (-0.00367, 0.004255, 0.492)], [], [(7, 30, 9, 0), (2, 15, 18, 3), (3, 18, 21, 4), (4, 21, 24, 5), (5, 24, 27, 6), (6, 27, 30, 7), (0, 9, 12, 1), (1, 12, 15, 2), (0, 1, 2, 3, 4, 5, 6, 7), (12, 9, 10, 13), (13, 10, 8, 11), (15, 12, 13, 16), (16, 13, 11, 14), (18, 15, 16, 19), (19, 16, 14, 17), (21, 18, 19, 22), (22, 19, 17, 20), (24, 21, 22, 25), (25, 22, 20, 23), (27, 24, 25, 28), (28, 25, 23, 26), (30, 27, 28, 31), (31, 28, 26, 29), (9, 30, 31, 10), (10, 31, 29, 8), (11, 8, 29, 26, 23, 20, 17, 14)])
_uv = me_cylinder_020.uv_layers.new(name='UVMap')
_uv.uv.foreach_set('vector', [0.125, 0.5, 0.125, 0.9979, 0.0, 0.9979, 0.0, 0.5, 0.75, 0.5, 0.75, 0.9979, 0.625, 0.9979, 0.625, 0.5, 0.625, 0.5, 0.625, 0.9979, 0.5, 0.9979, 0.5, 0.5, 0.5, 0.5, 0.5, 0.9979, 0.375, 0.9979, 0.375, 0.5, 0.375, 0.5, 0.375, 0.9979, 0.25, 0.9979, 0.25, 0.5, 0.25, 0.5, 0.25, 0.9979, 0.125, 0.9979, 0.125, 0.5, 1.0, 0.5, 1.0, 0.9979, 0.875, 0.9979, 0.875, 0.5, 0.875, 0.5, 0.875, 0.9979, 0.75, 0.9979, 0.75, 0.5, 0.75, 0.49, 0.9197, 0.4197, 0.99, 0.25, 0.9197, 0.08029, 0.75, 0.01, 0.5803, 0.08029, 0.51, 0.25, 0.5803, 0.4197, 0.875, 0.9979, 1.0, 0.9979, 0.9807, 1.0, 0.8943, 1.0, 0.3936, 0.4305, 0.2761, 0.4792, 0.25, 0.3423, 0.3153, 0.3153, 0.75, 0.9979, 0.875, 0.9979, 0.8557, 1.0, 0.7693, 1.0, 0.4792, 0.2761, 0.4305, 0.3936, 0.3153, 0.3153, 0.3423, 0.25, 0.625, 0.9979, 0.75, 0.9979, 0.7307, 1.0, 0.6443, 1.0, 0.4305, 0.1064, 0.4792, 0.2239, 0.3423, 0.25, 0.3153, 0.1847, 0.5, 0.9979, 0.625, 0.9979, 0.6057, 1.0, 0.5193, 1.0, 0.2761, 0.02083, 0.3936, 0.06947, 0.3153, 0.1847, 0.25, 0.1577, 0.375, 0.9979, 0.5, 0.9979, 0.4807, 1.0, 0.3943, 1.0, 0.1064, 0.06947, 0.2239, 0.02083, 0.25, 0.1577, 0.1847, 0.1847, 0.25, 0.9979, 0.375, 0.9979, 0.3557, 1.0, 0.2693, 1.0, 0.02083, 0.2239, 0.06947, 0.1064, 0.1847, 0.1847, 0.1577, 0.25, 0.125, 0.9979, 0.25, 0.9979, 0.2307, 1.0, 0.1443, 1.0, 0.06947, 0.3936, 0.02083, 0.2761, 0.1577, 0.25, 0.1847, 0.3153, 0.0, 0.9979, 0.125, 0.9979, 0.1057, 1.0, 0.01925, 1.0, 0.2239, 0.4792, 0.1064, 0.4305, 0.1847, 0.3153, 0.25, 0.3423, 0.3153, 0.3153, 0.25, 0.3423, 0.1847, 0.3153, 0.1577, 0.25, 0.1847, 0.1847, 0.25, 0.1577, 0.3153, 0.1847, 0.3423, 0.25])
me_cylinder_020.update()
me_cylinder_021 = bpy.data.meshes.new('Cylinder.021')
me_cylinder_021.from_pydata([(0.0, 0.0075, -0.5), (0.005303, 0.005303, -0.5), (0.0075, 0.0, -0.5), (0.005303, -0.005303, -0.5), (0.0, -0.0075, -0.5), (-0.005303, -0.005303, -0.5), (-0.0075, 0.0, -0.5), (-0.005303, 0.005303, -0.5), (0.0, 0.002886, 0.5), (1.093e-10, 0.009267, 0.4781), (3.615e-11, 0.005775, 0.492), (0.002041, 0.002041, 0.5), (0.005303, 0.007071, 0.4781), (0.00367, 0.004255, 0.492), (0.002886, 0.0, 0.5), (0.0075, 0.001767, 0.4781), (0.00519, 0.0005848, 0.492), (0.002041, -0.002041, 0.5), (0.005303, -0.003536, 0.4781), (0.00367, -0.003085, 0.492), (0.0, -0.002886, 0.5), (1.093e-10, -0.005733, 0.4781), (3.615e-11, -0.004605, 0.492), (-0.002041, -0.002041, 0.5), (-0.005303, -0.003536, 0.4781), (-0.00367, -0.003085, 0.492), (-0.002886, 0.0, 0.5), (-0.0075, 0.001767, 0.4781), (-0.00519, 0.0005848, 0.492), (-0.002041, 0.002041, 0.5), (-0.005303, 0.007071, 0.4781), (-0.00367, 0.004255, 0.492)], [], [(7, 30, 9, 0), (2, 15, 18, 3), (3, 18, 21, 4), (4, 21, 24, 5), (5, 24, 27, 6), (6, 27, 30, 7), (0, 9, 12, 1), (1, 12, 15, 2), (0, 1, 2, 3, 4, 5, 6, 7), (12, 9, 10, 13), (13, 10, 8, 11), (15, 12, 13, 16), (16, 13, 11, 14), (18, 15, 16, 19), (19, 16, 14, 17), (21, 18, 19, 22), (22, 19, 17, 20), (24, 21, 22, 25), (25, 22, 20, 23), (27, 24, 25, 28), (28, 25, 23, 26), (30, 27, 28, 31), (31, 28, 26, 29), (9, 30, 31, 10), (10, 31, 29, 8), (11, 8, 29, 26, 23, 20, 17, 14)])
_uv = me_cylinder_021.uv_layers.new(name='UVMap')
_uv.uv.foreach_set('vector', [0.125, 0.5, 0.125, 0.9979, 0.0, 0.9979, 0.0, 0.5, 0.75, 0.5, 0.75, 0.9979, 0.625, 0.9979, 0.625, 0.5, 0.625, 0.5, 0.625, 0.9979, 0.5, 0.9979, 0.5, 0.5, 0.5, 0.5, 0.5, 0.9979, 0.375, 0.9979, 0.375, 0.5, 0.375, 0.5, 0.375, 0.9979, 0.25, 0.9979, 0.25, 0.5, 0.25, 0.5, 0.25, 0.9979, 0.125, 0.9979, 0.125, 0.5, 1.0, 0.5, 1.0, 0.9979, 0.875, 0.9979, 0.875, 0.5, 0.875, 0.5, 0.875, 0.9979, 0.75, 0.9979, 0.75, 0.5, 0.75, 0.49, 0.9197, 0.4197, 0.99, 0.25, 0.9197, 0.08029, 0.75, 0.01, 0.5803, 0.08029, 0.51, 0.25, 0.5803, 0.4197, 0.875, 0.9979, 1.0, 0.9979, 0.9807, 1.0, 0.8943, 1.0, 0.3936, 0.4305, 0.2761, 0.4792, 0.25, 0.3423, 0.3153, 0.3153, 0.75, 0.9979, 0.875, 0.9979, 0.8557, 1.0, 0.7693, 1.0, 0.4792, 0.2761, 0.4305, 0.3936, 0.3153, 0.3153, 0.3423, 0.25, 0.625, 0.9979, 0.75, 0.9979, 0.7307, 1.0, 0.6443, 1.0, 0.4305, 0.1064, 0.4792, 0.2239, 0.3423, 0.25, 0.3153, 0.1847, 0.5, 0.9979, 0.625, 0.9979, 0.6057, 1.0, 0.5193, 1.0, 0.2761, 0.02083, 0.3936, 0.06947, 0.3153, 0.1847, 0.25, 0.1577, 0.375, 0.9979, 0.5, 0.9979, 0.4807, 1.0, 0.3943, 1.0, 0.1064, 0.06947, 0.2239, 0.02083, 0.25, 0.1577, 0.1847, 0.1847, 0.25, 0.9979, 0.375, 0.9979, 0.3557, 1.0, 0.2693, 1.0, 0.02083, 0.2239, 0.06947, 0.1064, 0.1847, 0.1847, 0.1577, 0.25, 0.125, 0.9979, 0.25, 0.9979, 0.2307, 1.0, 0.1443, 1.0, 0.06947, 0.3936, 0.02083, 0.2761, 0.1577, 0.25, 0.1847, 0.3153, 0.0, 0.9979, 0.125, 0.9979, 0.1057, 1.0, 0.01925, 1.0, 0.2239, 0.4792, 0.1064, 0.4305, 0.1847, 0.3153, 0.25, 0.3423, 0.3153, 0.3153, 0.25, 0.3423, 0.1847, 0.3153, 0.1577, 0.25, 0.1847, 0.1847, 0.25, 0.1577, 0.3153, 0.1847, 0.3423, 0.25])
me_cylinder_021.update()
me_cylinder_022 = bpy.data.meshes.new('Cylinder.022')
me_cylinder_022.from_pydata([(0.0, 0.0075, -0.5), (0.005303, 0.005303, -0.5), (0.0075, 0.0, -0.5), (0.005303, -0.005303, -0.5), (0.0, -0.0075, -0.5), (-0.005303, -0.005303, -0.5), (-0.0075, 0.0, -0.5), (-0.005303, 0.005303, -0.5), (0.0, 0.002886, 0.5), (1.093e-10, 0.009267, 0.4781), (3.615e-11, 0.005775, 0.492), (0.002041, 0.002041, 0.5), (0.005303, 0.007071, 0.4781), (0.00367, 0.004255, 0.492), (0.002886, 0.0, 0.5), (0.0075, 0.001767, 0.4781), (0.00519, 0.0005848, 0.492), (0.002041, -0.002041, 0.5), (0.005303, -0.003536, 0.4781), (0.00367, -0.003085, 0.492), (0.0, -0.002886, 0.5), (1.093e-10, -0.005733, 0.4781), (3.615e-11, -0.004605, 0.492), (-0.002041, -0.002041, 0.5), (-0.005303, -0.003536, 0.4781), (-0.00367, -0.003085, 0.492), (-0.002886, 0.0, 0.5), (-0.0075, 0.001767, 0.4781), (-0.00519, 0.0005848, 0.492), (-0.002041, 0.002041, 0.5), (-0.005303, 0.007071, 0.4781), (-0.00367, 0.004255, 0.492)], [], [(7, 30, 9, 0), (2, 15, 18, 3), (3, 18, 21, 4), (4, 21, 24, 5), (5, 24, 27, 6), (6, 27, 30, 7), (0, 9, 12, 1), (1, 12, 15, 2), (0, 1, 2, 3, 4, 5, 6, 7), (12, 9, 10, 13), (13, 10, 8, 11), (15, 12, 13, 16), (16, 13, 11, 14), (18, 15, 16, 19), (19, 16, 14, 17), (21, 18, 19, 22), (22, 19, 17, 20), (24, 21, 22, 25), (25, 22, 20, 23), (27, 24, 25, 28), (28, 25, 23, 26), (30, 27, 28, 31), (31, 28, 26, 29), (9, 30, 31, 10), (10, 31, 29, 8), (11, 8, 29, 26, 23, 20, 17, 14)])
_uv = me_cylinder_022.uv_layers.new(name='UVMap')
_uv.uv.foreach_set('vector', [0.125, 0.5, 0.125, 0.9979, 0.0, 0.9979, 0.0, 0.5, 0.75, 0.5, 0.75, 0.9979, 0.625, 0.9979, 0.625, 0.5, 0.625, 0.5, 0.625, 0.9979, 0.5, 0.9979, 0.5, 0.5, 0.5, 0.5, 0.5, 0.9979, 0.375, 0.9979, 0.375, 0.5, 0.375, 0.5, 0.375, 0.9979, 0.25, 0.9979, 0.25, 0.5, 0.25, 0.5, 0.25, 0.9979, 0.125, 0.9979, 0.125, 0.5, 1.0, 0.5, 1.0, 0.9979, 0.875, 0.9979, 0.875, 0.5, 0.875, 0.5, 0.875, 0.9979, 0.75, 0.9979, 0.75, 0.5, 0.75, 0.49, 0.9197, 0.4197, 0.99, 0.25, 0.9197, 0.08029, 0.75, 0.01, 0.5803, 0.08029, 0.51, 0.25, 0.5803, 0.4197, 0.875, 0.9979, 1.0, 0.9979, 0.9807, 1.0, 0.8943, 1.0, 0.3936, 0.4305, 0.2761, 0.4792, 0.25, 0.3423, 0.3153, 0.3153, 0.75, 0.9979, 0.875, 0.9979, 0.8557, 1.0, 0.7693, 1.0, 0.4792, 0.2761, 0.4305, 0.3936, 0.3153, 0.3153, 0.3423, 0.25, 0.625, 0.9979, 0.75, 0.9979, 0.7307, 1.0, 0.6443, 1.0, 0.4305, 0.1064, 0.4792, 0.2239, 0.3423, 0.25, 0.3153, 0.1847, 0.5, 0.9979, 0.625, 0.9979, 0.6057, 1.0, 0.5193, 1.0, 0.2761, 0.02083, 0.3936, 0.06947, 0.3153, 0.1847, 0.25, 0.1577, 0.375, 0.9979, 0.5, 0.9979, 0.4807, 1.0, 0.3943, 1.0, 0.1064, 0.06947, 0.2239, 0.02083, 0.25, 0.1577, 0.1847, 0.1847, 0.25, 0.9979, 0.375, 0.9979, 0.3557, 1.0, 0.2693, 1.0, 0.02083, 0.2239, 0.06947, 0.1064, 0.1847, 0.1847, 0.1577, 0.25, 0.125, 0.9979, 0.25, 0.9979, 0.2307, 1.0, 0.1443, 1.0, 0.06947, 0.3936, 0.02083, 0.2761, 0.1577, 0.25, 0.1847, 0.3153, 0.0, 0.9979, 0.125, 0.9979, 0.1057, 1.0, 0.01925, 1.0, 0.2239, 0.4792, 0.1064, 0.4305, 0.1847, 0.3153, 0.25, 0.3423, 0.3153, 0.3153, 0.25, 0.3423, 0.1847, 0.3153, 0.1577, 0.25, 0.1847, 0.1847, 0.25, 0.1577, 0.3153, 0.1847, 0.3423, 0.25])
me_cylinder_022.update()
me_cylinder_023 = bpy.data.meshes.new('Cylinder.023')
me_cylinder_023.from_pydata([(0.0, 0.0075, -0.5), (0.005303, 0.005303, -0.5), (0.0075, 0.0, -0.5), (0.005303, -0.005303, -0.5), (0.0, -0.0075, -0.5), (-0.005303, -0.005303, -0.5), (-0.0075, 0.0, -0.5), (-0.005303, 0.005303, -0.5), (0.0, 0.002886, 0.5), (1.093e-10, 0.009267, 0.4781), (3.615e-11, 0.005775, 0.492), (0.002041, 0.002041, 0.5), (0.005303, 0.007071, 0.4781), (0.00367, 0.004255, 0.492), (0.002886, 0.0, 0.5), (0.0075, 0.001767, 0.4781), (0.00519, 0.0005848, 0.492), (0.002041, -0.002041, 0.5), (0.005303, -0.003536, 0.4781), (0.00367, -0.003085, 0.492), (0.0, -0.002886, 0.5), (1.093e-10, -0.005733, 0.4781), (3.615e-11, -0.004605, 0.492), (-0.002041, -0.002041, 0.5), (-0.005303, -0.003536, 0.4781), (-0.00367, -0.003085, 0.492), (-0.002886, 0.0, 0.5), (-0.0075, 0.001767, 0.4781), (-0.00519, 0.0005848, 0.492), (-0.002041, 0.002041, 0.5), (-0.005303, 0.007071, 0.4781), (-0.00367, 0.004255, 0.492)], [], [(7, 30, 9, 0), (2, 15, 18, 3), (3, 18, 21, 4), (4, 21, 24, 5), (5, 24, 27, 6), (6, 27, 30, 7), (0, 9, 12, 1), (1, 12, 15, 2), (0, 1, 2, 3, 4, 5, 6, 7), (12, 9, 10, 13), (13, 10, 8, 11), (15, 12, 13, 16), (16, 13, 11, 14), (18, 15, 16, 19), (19, 16, 14, 17), (21, 18, 19, 22), (22, 19, 17, 20), (24, 21, 22, 25), (25, 22, 20, 23), (27, 24, 25, 28), (28, 25, 23, 26), (30, 27, 28, 31), (31, 28, 26, 29), (9, 30, 31, 10), (10, 31, 29, 8), (11, 8, 29, 26, 23, 20, 17, 14)])
_uv = me_cylinder_023.uv_layers.new(name='UVMap')
_uv.uv.foreach_set('vector', [0.125, 0.5, 0.125, 0.9979, 0.0, 0.9979, 0.0, 0.5, 0.75, 0.5, 0.75, 0.9979, 0.625, 0.9979, 0.625, 0.5, 0.625, 0.5, 0.625, 0.9979, 0.5, 0.9979, 0.5, 0.5, 0.5, 0.5, 0.5, 0.9979, 0.375, 0.9979, 0.375, 0.5, 0.375, 0.5, 0.375, 0.9979, 0.25, 0.9979, 0.25, 0.5, 0.25, 0.5, 0.25, 0.9979, 0.125, 0.9979, 0.125, 0.5, 1.0, 0.5, 1.0, 0.9979, 0.875, 0.9979, 0.875, 0.5, 0.875, 0.5, 0.875, 0.9979, 0.75, 0.9979, 0.75, 0.5, 0.75, 0.49, 0.9197, 0.4197, 0.99, 0.25, 0.9197, 0.08029, 0.75, 0.01, 0.5803, 0.08029, 0.51, 0.25, 0.5803, 0.4197, 0.875, 0.9979, 1.0, 0.9979, 0.9807, 1.0, 0.8943, 1.0, 0.3936, 0.4305, 0.2761, 0.4792, 0.25, 0.3423, 0.3153, 0.3153, 0.75, 0.9979, 0.875, 0.9979, 0.8557, 1.0, 0.7693, 1.0, 0.4792, 0.2761, 0.4305, 0.3936, 0.3153, 0.3153, 0.3423, 0.25, 0.625, 0.9979, 0.75, 0.9979, 0.7307, 1.0, 0.6443, 1.0, 0.4305, 0.1064, 0.4792, 0.2239, 0.3423, 0.25, 0.3153, 0.1847, 0.5, 0.9979, 0.625, 0.9979, 0.6057, 1.0, 0.5193, 1.0, 0.2761, 0.02083, 0.3936, 0.06947, 0.3153, 0.1847, 0.25, 0.1577, 0.375, 0.9979, 0.5, 0.9979, 0.4807, 1.0, 0.3943, 1.0, 0.1064, 0.06947, 0.2239, 0.02083, 0.25, 0.1577, 0.1847, 0.1847, 0.25, 0.9979, 0.375, 0.9979, 0.3557, 1.0, 0.2693, 1.0, 0.02083, 0.2239, 0.06947, 0.1064, 0.1847, 0.1847, 0.1577, 0.25, 0.125, 0.9979, 0.25, 0.9979, 0.2307, 1.0, 0.1443, 1.0, 0.06947, 0.3936, 0.02083, 0.2761, 0.1577, 0.25, 0.1847, 0.3153, 0.0, 0.9979, 0.125, 0.9979, 0.1057, 1.0, 0.01925, 1.0, 0.2239, 0.4792, 0.1064, 0.4305, 0.1847, 0.3153, 0.25, 0.3423, 0.3153, 0.3153, 0.25, 0.3423, 0.1847, 0.3153, 0.1577, 0.25, 0.1847, 0.1847, 0.25, 0.1577, 0.3153, 0.1847, 0.3423, 0.25])
me_cylinder_023.update()
me_cylinder_024 = bpy.data.meshes.new('Cylinder.024')
me_cylinder_024.from_pydata([(0.0, 0.0075, -0.5), (0.005303, 0.005303, -0.5), (0.0075, 0.0, -0.5), (0.005303, -0.005303, -0.5), (0.0, -0.0075, -0.5), (-0.005303, -0.005303, -0.5), (-0.0075, 0.0, -0.5), (-0.005303, 0.005303, -0.5), (0.0, 0.002886, 0.5), (1.093e-10, 0.009267, 0.4781), (3.615e-11, 0.005775, 0.492), (0.002041, 0.002041, 0.5), (0.005303, 0.007071, 0.4781), (0.00367, 0.004255, 0.492), (0.002886, 0.0, 0.5), (0.0075, 0.001767, 0.4781), (0.00519, 0.0005848, 0.492), (0.002041, -0.002041, 0.5), (0.005303, -0.003536, 0.4781), (0.00367, -0.003085, 0.492), (0.0, -0.002886, 0.5), (1.093e-10, -0.005733, 0.4781), (3.615e-11, -0.004605, 0.492), (-0.002041, -0.002041, 0.5), (-0.005303, -0.003536, 0.4781), (-0.00367, -0.003085, 0.492), (-0.002886, 0.0, 0.5), (-0.0075, 0.001767, 0.4781), (-0.00519, 0.0005848, 0.492), (-0.002041, 0.002041, 0.5), (-0.005303, 0.007071, 0.4781), (-0.00367, 0.004255, 0.492)], [], [(7, 30, 9, 0), (2, 15, 18, 3), (3, 18, 21, 4), (4, 21, 24, 5), (5, 24, 27, 6), (6, 27, 30, 7), (0, 9, 12, 1), (1, 12, 15, 2), (0, 1, 2, 3, 4, 5, 6, 7), (12, 9, 10, 13), (13, 10, 8, 11), (15, 12, 13, 16), (16, 13, 11, 14), (18, 15, 16, 19), (19, 16, 14, 17), (21, 18, 19, 22), (22, 19, 17, 20), (24, 21, 22, 25), (25, 22, 20, 23), (27, 24, 25, 28), (28, 25, 23, 26), (30, 27, 28, 31), (31, 28, 26, 29), (9, 30, 31, 10), (10, 31, 29, 8), (11, 8, 29, 26, 23, 20, 17, 14)])
_uv = me_cylinder_024.uv_layers.new(name='UVMap')
_uv.uv.foreach_set('vector', [0.125, 0.5, 0.125, 0.9979, 0.0, 0.9979, 0.0, 0.5, 0.75, 0.5, 0.75, 0.9979, 0.625, 0.9979, 0.625, 0.5, 0.625, 0.5, 0.625, 0.9979, 0.5, 0.9979, 0.5, 0.5, 0.5, 0.5, 0.5, 0.9979, 0.375, 0.9979, 0.375, 0.5, 0.375, 0.5, 0.375, 0.9979, 0.25, 0.9979, 0.25, 0.5, 0.25, 0.5, 0.25, 0.9979, 0.125, 0.9979, 0.125, 0.5, 1.0, 0.5, 1.0, 0.9979, 0.875, 0.9979, 0.875, 0.5, 0.875, 0.5, 0.875, 0.9979, 0.75, 0.9979, 0.75, 0.5, 0.75, 0.49, 0.9197, 0.4197, 0.99, 0.25, 0.9197, 0.08029, 0.75, 0.01, 0.5803, 0.08029, 0.51, 0.25, 0.5803, 0.4197, 0.875, 0.9979, 1.0, 0.9979, 0.9807, 1.0, 0.8943, 1.0, 0.3936, 0.4305, 0.2761, 0.4792, 0.25, 0.3423, 0.3153, 0.3153, 0.75, 0.9979, 0.875, 0.9979, 0.8557, 1.0, 0.7693, 1.0, 0.4792, 0.2761, 0.4305, 0.3936, 0.3153, 0.3153, 0.3423, 0.25, 0.625, 0.9979, 0.75, 0.9979, 0.7307, 1.0, 0.6443, 1.0, 0.4305, 0.1064, 0.4792, 0.2239, 0.3423, 0.25, 0.3153, 0.1847, 0.5, 0.9979, 0.625, 0.9979, 0.6057, 1.0, 0.5193, 1.0, 0.2761, 0.02083, 0.3936, 0.06947, 0.3153, 0.1847, 0.25, 0.1577, 0.375, 0.9979, 0.5, 0.9979, 0.4807, 1.0, 0.3943, 1.0, 0.1064, 0.06947, 0.2239, 0.02083, 0.25, 0.1577, 0.1847, 0.1847, 0.25, 0.9979, 0.375, 0.9979, 0.3557, 1.0, 0.2693, 1.0, 0.02083, 0.2239, 0.06947, 0.1064, 0.1847, 0.1847, 0.1577, 0.25, 0.125, 0.9979, 0.25, 0.9979, 0.2307, 1.0, 0.1443, 1.0, 0.06947, 0.3936, 0.02083, 0.2761, 0.1577, 0.25, 0.1847, 0.3153, 0.0, 0.9979, 0.125, 0.9979, 0.1057, 1.0, 0.01925, 1.0, 0.2239, 0.4792, 0.1064, 0.4305, 0.1847, 0.3153, 0.25, 0.3423, 0.3153, 0.3153, 0.25, 0.3423, 0.1847, 0.3153, 0.1577, 0.25, 0.1847, 0.1847, 0.25, 0.1577, 0.3153, 0.1847, 0.3423, 0.25])
me_cylinder_024.update()

# ---- objects
ob_light = bpy.data.objects.new('Light', light_light)
ob_camera = bpy.data.objects.new('Camera', cam_camera)
ob_back_wall = bpy.data.objects.new('Back Wall', me_cube_001)
ob_back_bar_left = bpy.data.objects.new('Back Bar Left', me_cylinder_001)
ob_bottom_bar_center = bpy.data.objects.new('Bottom Bar Center', me_cylinder_002)
ob_back_bar_right = bpy.data.objects.new('Back Bar Right', me_cylinder_003)
ob_bottom_bar_left = bpy.data.objects.new('Bottom Bar Left', me_cylinder_004)
ob_bottom_bar_right = bpy.data.objects.new('Bottom Bar Right', me_cylinder_005)
ob_water_catch = bpy.data.objects.new('Water Catch', me_cube_002)
ob_prop_wall = bpy.data.objects.new('Prop Wall', me_cylinder_006)
ob_prop_wall_001 = bpy.data.objects.new('Prop Wall.001', me_cylinder_007)
ob_prop_wall_002 = bpy.data.objects.new('Prop Wall.002', me_cylinder_008)
ob_prop_wall_003 = bpy.data.objects.new('Prop Wall.003', me_cylinder_009)
ob_prop_wall_004 = bpy.data.objects.new('Prop Wall.004', me_cylinder_010)
ob_prop_wall_005 = bpy.data.objects.new('Prop Wall.005', me_cylinder_011)
ob_prop_wall_006 = bpy.data.objects.new('Prop Wall.006', me_cylinder_013)
ob_prop_wall_007 = bpy.data.objects.new('Prop Wall.007', me_cylinder_014)
ob_prop_wall_008 = bpy.data.objects.new('Prop Wall.008', me_cylinder_015)
ob_prop_wall_009 = bpy.data.objects.new('Prop Wall.009', me_cylinder_016)
ob_prop_wall_010 = bpy.data.objects.new('Prop Wall.010', me_cylinder_017)
ob_prop_wall_011 = bpy.data.objects.new('Prop Wall.011', me_cylinder_018)
ob_prop_wall_012 = bpy.data.objects.new('Prop Wall.012', me_cylinder_019)
ob_prop_wall_013 = bpy.data.objects.new('Prop Wall.013', me_cylinder_020)
ob_prop_wall_014 = bpy.data.objects.new('Prop Wall.014', me_cylinder_021)
ob_prop_wall_015 = bpy.data.objects.new('Prop Wall.015', me_cylinder_022)
ob_prop_wall_016 = bpy.data.objects.new('Prop Wall.016', me_cylinder_023)
ob_prop_wall_017 = bpy.data.objects.new('Prop Wall.017', me_cylinder_024)

# ---- transforms, parenting, visibility, modifiers, constraints
ob_light.location = (4.076, 1.005, 5.904)
ob_light.rotation_euler = (0.6503, 0.05522, 1.866)
ob_light.lock_rotations_4d = False
ob_light.empty_display_type = 'ARROWS'
ob_light.color = (0.0, 0.0, 0.0, 0.0)
ob_light.lineart.crease_threshold = 0.0
ob_camera.location = (7.359, -6.926, 4.958)
ob_camera.rotation_euler = (1.109, 0.0, 0.8149)
ob_camera.lock_rotations_4d = False
ob_camera.empty_display_type = 'ARROWS'
ob_camera.color = (0.0, 0.0, 0.0, 0.0)
ob_camera.display_type = 'WIRE'
ob_camera.lineart.crease_threshold = 0.0
ob_back_wall.location = (0.05, 0.0, 0.0)
ob_back_wall.rotation_euler = (0.0, -0.1047, 0.0)
ob_back_bar_left.parent = ob_back_wall
ob_back_bar_left.matrix_parent_inverse = Matrix(((0.9945, -0.0, 0.1045, -0.04973), (-0.0, 1.0, -0.0, -0.0), (-0.1045, -0.0, 0.9945, 0.005226), (-0.0, -0.0, -0.0, 1.0)))
ob_back_bar_left.location = (-0.045, -0.36, -0.01)
ob_bottom_bar_center.parent = ob_back_wall
ob_bottom_bar_center.matrix_parent_inverse = Matrix(((0.9945, -0.0, 0.1045, -0.04973), (-0.0, 1.0, -0.0, -0.0), (-0.1045, -0.0, 0.9945, 0.005226), (-0.0, -0.0, -0.0, 1.0)))
ob_bottom_bar_center.location = (-0.045, 0.0, -0.5025)
ob_bottom_bar_center.rotation_euler = (1.571, 0.0, 0.0)
ob_bottom_bar_center.scale = (1.0, 1.0, 0.72)
ob_back_bar_right.parent = ob_back_wall
ob_back_bar_right.matrix_parent_inverse = Matrix(((0.9945, -0.0, 0.1045, -0.04973), (-0.0, 1.0, -0.0, -0.0), (-0.1045, -0.0, 0.9945, 0.005226), (-0.0, -0.0, -0.0, 1.0)))
ob_back_bar_right.location = (-0.045, 0.36, -0.01)
ob_bottom_bar_left.parent = ob_back_wall
ob_bottom_bar_left.matrix_parent_inverse = Matrix(((0.9945, -0.0, 0.1045, -0.04973), (-0.0, 1.0, -0.0, -0.0), (-0.1045, -0.0, 0.9945, 0.005226), (-0.0, -0.0, -0.0, 1.0)))
ob_bottom_bar_left.location = (0.0, -0.36, -0.5025)
ob_bottom_bar_left.rotation_euler = (1.571, 0.0, 1.571)
ob_bottom_bar_left.scale = (1.0, 1.0, 0.1)
ob_bottom_bar_right.parent = ob_back_wall
ob_bottom_bar_right.matrix_parent_inverse = Matrix(((0.9945, -0.0, 0.1045, -0.04973), (-0.0, 1.0, -0.0, -0.0), (-0.1045, -0.0, 0.9945, 0.005226), (-0.0, -0.0, -0.0, 1.0)))
ob_bottom_bar_right.location = (0.0065, 0.36, -0.5025)
ob_bottom_bar_right.rotation_euler = (1.571, 0.0, 1.571)
ob_bottom_bar_right.scale = (1.0, 1.0, 0.1)
ob_water_catch.parent = ob_back_wall
ob_water_catch.matrix_parent_inverse = Matrix(((0.9945, -0.0, 0.1045, -0.04973), (-0.0, 1.0, -0.0, -0.0), (-0.1045, -0.0, 0.9945, 0.005226), (-0.0, -0.0, -0.0, 1.0)))
ob_water_catch.location = (-0.00298, 0.0, 0.003085)
ob_prop_wall.parent = ob_prop_wall_005
ob_prop_wall.matrix_parent_inverse = Matrix(((-5.464e-08, 1.25, -1.735e-15, -0.375), (-0.8839, -3.864e-08, 0.8839, -0.3889), (7.071, 3.091e-07, 7.071, -3.253), (-0.0, 0.0, -0.0, 1.0)))
ob_prop_wall.location = (0.01, -0.3, 0.45)
ob_prop_wall.rotation_euler = (0.7854, 0.0, 1.571)
ob_prop_wall.scale = (0.8, 0.8, 0.1)
ob_prop_wall_001.parent = ob_prop_wall_005
ob_prop_wall_001.matrix_parent_inverse = Matrix(((-5.464e-08, 1.25, -1.735e-15, -0.375), (-0.8839, -3.864e-08, 0.8839, -0.3889), (7.071, 3.091e-07, 7.071, -3.253), (-0.0, 0.0, -0.0, 1.0)))
ob_prop_wall_001.location = (0.01, -0.18, 0.45)
ob_prop_wall_001.rotation_euler = (0.7854, 0.0, 1.571)
ob_prop_wall_001.scale = (0.8, 0.8, 0.1)
ob_prop_wall_002.parent = ob_prop_wall_005
ob_prop_wall_002.matrix_parent_inverse = Matrix(((-5.464e-08, 1.25, -1.735e-15, -0.375), (-0.8839, -3.864e-08, 0.8839, -0.3889), (7.071, 3.091e-07, 7.071, -3.253), (-0.0, 0.0, -0.0, 1.0)))
ob_prop_wall_002.location = (0.01, -0.06, 0.45)
ob_prop_wall_002.rotation_euler = (0.7854, 0.0, 1.571)
ob_prop_wall_002.scale = (0.8, 0.8, 0.1)
ob_prop_wall_003.parent = ob_prop_wall_005
ob_prop_wall_003.matrix_parent_inverse = Matrix(((-5.464e-08, 1.25, -1.735e-15, -0.375), (-0.8839, -3.864e-08, 0.8839, -0.3889), (7.071, 3.091e-07, 7.071, -3.253), (-0.0, 0.0, -0.0, 1.0)))
ob_prop_wall_003.location = (0.01, 0.06, 0.45)
ob_prop_wall_003.rotation_euler = (0.7854, 0.0, 1.571)
ob_prop_wall_003.scale = (0.8, 0.8, 0.1)
ob_prop_wall_004.parent = ob_prop_wall_005
ob_prop_wall_004.matrix_parent_inverse = Matrix(((-5.464e-08, 1.25, -1.735e-15, -0.375), (-0.8839, -3.864e-08, 0.8839, -0.3889), (7.071, 3.091e-07, 7.071, -3.253), (-0.0, 0.0, -0.0, 1.0)))
ob_prop_wall_004.location = (0.01, 0.18, 0.45)
ob_prop_wall_004.rotation_euler = (0.7854, 0.0, 1.571)
ob_prop_wall_004.scale = (0.8, 0.8, 0.1)
ob_prop_wall_005.parent = ob_prop_wall_017
ob_prop_wall_005.matrix_parent_inverse = Matrix(((-5.464e-08, 1.25, -2.313e-15, -0.375), (-0.8839, -3.864e-08, 0.8839, -0.1149), (4.714, 2.061e-07, 4.714, -1.367), (-0.0, 0.0, -0.0, 1.0)))
ob_prop_wall_005.location = (0.03, 0.3, 0.47)
ob_prop_wall_005.rotation_euler = (0.7854, 0.0, 1.571)
ob_prop_wall_005.scale = (0.8, 0.8, 0.15)
ob_prop_wall_006.parent = ob_prop_wall_017
ob_prop_wall_006.matrix_parent_inverse = Matrix(((-5.464e-08, 1.25, -2.313e-15, -0.375), (-0.8839, -3.864e-08, 0.8839, -0.1149), (4.714, 2.061e-07, 4.714, -1.367), (-0.0, 0.0, -0.0, 1.0)))
ob_prop_wall_006.location = (0.05, 0.3, 0.35)
ob_prop_wall_006.rotation_euler = (0.7854, 0.0, 1.571)
ob_prop_wall_006.scale = (0.8, 0.8, 0.15)
ob_prop_wall_007.parent = ob_prop_wall_006
ob_prop_wall_007.matrix_parent_inverse = Matrix(((-5.464e-08, 1.25, -1.735e-15, -0.375), (-0.8839, -3.864e-08, 0.8839, -0.3889), (7.071, 3.091e-07, 7.071, -3.253), (-0.0, 0.0, -0.0, 1.0)))
ob_prop_wall_007.location = (0.01, 0.18, 0.45)
ob_prop_wall_007.rotation_euler = (0.7854, 0.0, 1.571)
ob_prop_wall_007.scale = (0.8, 0.8, 0.1)
ob_prop_wall_008.parent = ob_prop_wall_006
ob_prop_wall_008.matrix_parent_inverse = Matrix(((-5.464e-08, 1.25, -1.735e-15, -0.375), (-0.8839, -3.864e-08, 0.8839, -0.3889), (7.071, 3.091e-07, 7.071, -3.253), (-0.0, 0.0, -0.0, 1.0)))
ob_prop_wall_008.location = (0.01, 0.06, 0.45)
ob_prop_wall_008.rotation_euler = (0.7854, 0.0, 1.571)
ob_prop_wall_008.scale = (0.8, 0.8, 0.1)
ob_prop_wall_009.parent = ob_prop_wall_006
ob_prop_wall_009.matrix_parent_inverse = Matrix(((-5.464e-08, 1.25, -1.735e-15, -0.375), (-0.8839, -3.864e-08, 0.8839, -0.3889), (7.071, 3.091e-07, 7.071, -3.253), (-0.0, 0.0, -0.0, 1.0)))
ob_prop_wall_009.location = (0.01, -0.06, 0.45)
ob_prop_wall_009.rotation_euler = (0.7854, 0.0, 1.571)
ob_prop_wall_009.scale = (0.8, 0.8, 0.1)
ob_prop_wall_010.parent = ob_prop_wall_006
ob_prop_wall_010.matrix_parent_inverse = Matrix(((-5.464e-08, 1.25, -1.735e-15, -0.375), (-0.8839, -3.864e-08, 0.8839, -0.3889), (7.071, 3.091e-07, 7.071, -3.253), (-0.0, 0.0, -0.0, 1.0)))
ob_prop_wall_010.location = (0.01, -0.18, 0.45)
ob_prop_wall_010.rotation_euler = (0.7854, 0.0, 1.571)
ob_prop_wall_010.scale = (0.8, 0.8, 0.1)
ob_prop_wall_011.parent = ob_prop_wall_006
ob_prop_wall_011.matrix_parent_inverse = Matrix(((-5.464e-08, 1.25, -1.735e-15, -0.375), (-0.8839, -3.864e-08, 0.8839, -0.3889), (7.071, 3.091e-07, 7.071, -3.253), (-0.0, 0.0, -0.0, 1.0)))
ob_prop_wall_011.location = (0.01, -0.3, 0.45)
ob_prop_wall_011.rotation_euler = (0.7854, 0.0, 1.571)
ob_prop_wall_011.scale = (0.8, 0.8, 0.1)
ob_prop_wall_012.parent = ob_prop_wall_017
ob_prop_wall_012.matrix_parent_inverse = Matrix(((-5.464e-08, 1.25, -1.735e-15, -0.375), (-0.8839, -3.864e-08, 0.8839, -0.3889), (7.071, 3.091e-07, 7.071, -3.253), (-0.0, 0.0, -0.0, 1.0)))
ob_prop_wall_012.location = (0.01, -0.3, 0.45)
ob_prop_wall_012.rotation_euler = (0.7854, 0.0, 1.571)
ob_prop_wall_012.scale = (0.8, 0.8, 0.1)
ob_prop_wall_013.parent = ob_prop_wall_017
ob_prop_wall_013.matrix_parent_inverse = Matrix(((-5.464e-08, 1.25, -1.735e-15, -0.375), (-0.8839, -3.864e-08, 0.8839, -0.3889), (7.071, 3.091e-07, 7.071, -3.253), (-0.0, 0.0, -0.0, 1.0)))
ob_prop_wall_013.location = (0.01, -0.18, 0.45)
ob_prop_wall_013.rotation_euler = (0.7854, 0.0, 1.571)
ob_prop_wall_013.scale = (0.8, 0.8, 0.1)
ob_prop_wall_014.parent = ob_prop_wall_017
ob_prop_wall_014.matrix_parent_inverse = Matrix(((-5.464e-08, 1.25, -1.735e-15, -0.375), (-0.8839, -3.864e-08, 0.8839, -0.3889), (7.071, 3.091e-07, 7.071, -3.253), (-0.0, 0.0, -0.0, 1.0)))
ob_prop_wall_014.location = (0.01, -0.06, 0.45)
ob_prop_wall_014.rotation_euler = (0.7854, 0.0, 1.571)
ob_prop_wall_014.scale = (0.8, 0.8, 0.1)
ob_prop_wall_015.parent = ob_prop_wall_017
ob_prop_wall_015.matrix_parent_inverse = Matrix(((-5.464e-08, 1.25, -1.735e-15, -0.375), (-0.8839, -3.864e-08, 0.8839, -0.3889), (7.071, 3.091e-07, 7.071, -3.253), (-0.0, 0.0, -0.0, 1.0)))
ob_prop_wall_015.location = (0.01, 0.06, 0.45)
ob_prop_wall_015.rotation_euler = (0.7854, 0.0, 1.571)
ob_prop_wall_015.scale = (0.8, 0.8, 0.1)
ob_prop_wall_016.parent = ob_prop_wall_017
ob_prop_wall_016.matrix_parent_inverse = Matrix(((-5.464e-08, 1.25, -1.735e-15, -0.375), (-0.8839, -3.864e-08, 0.8839, -0.3889), (7.071, 3.091e-07, 7.071, -3.253), (-0.0, 0.0, -0.0, 1.0)))
ob_prop_wall_016.location = (0.01, 0.18, 0.45)
ob_prop_wall_016.rotation_euler = (0.7854, 0.0, 1.571)
ob_prop_wall_016.scale = (0.8, 0.8, 0.1)
ob_prop_wall_017.location = (0.08, 0.3, 0.21)
ob_prop_wall_017.rotation_euler = (0.7854, 0.0, 1.571)
ob_prop_wall_017.scale = (0.8, 0.8, 0.15)

# ---- collection membership
col_collection.objects.link(ob_light)
col_collection.objects.link(ob_camera)
col_collection.objects.link(ob_back_wall)
col_collection.objects.link(ob_back_bar_left)
col_collection.objects.link(ob_bottom_bar_center)
col_collection.objects.link(ob_back_bar_right)
col_collection.objects.link(ob_bottom_bar_left)
col_collection.objects.link(ob_bottom_bar_right)
col_collection.objects.link(ob_water_catch)
col_collection.objects.link(ob_prop_wall)
col_collection.objects.link(ob_prop_wall_001)
col_collection.objects.link(ob_prop_wall_002)
col_collection.objects.link(ob_prop_wall_003)
col_collection.objects.link(ob_prop_wall_004)
col_collection.objects.link(ob_prop_wall_005)
col_collection.objects.link(ob_prop_wall_006)
col_collection.objects.link(ob_prop_wall_007)
col_collection.objects.link(ob_prop_wall_008)
col_collection.objects.link(ob_prop_wall_009)
col_collection.objects.link(ob_prop_wall_010)
col_collection.objects.link(ob_prop_wall_011)
col_collection.objects.link(ob_prop_wall_012)
col_collection.objects.link(ob_prop_wall_013)
col_collection.objects.link(ob_prop_wall_014)
col_collection.objects.link(ob_prop_wall_015)
col_collection.objects.link(ob_prop_wall_016)
col_collection.objects.link(ob_prop_wall_017)

# ---- scene / render settings (as saved in the file)
scene.camera = ob_camera
scene.frame_start = 1; scene.frame_end = 250; scene.frame_set(1)
scene.render.engine = 'BLENDER_EEVEE_NEXT'
scene.cycles.sampling_pattern = 'TABULATED_SOBOL'
scene.eevee.ray_tracing_options.trace_max_roughness = 0.0
bpy.context.view_layer.update()
